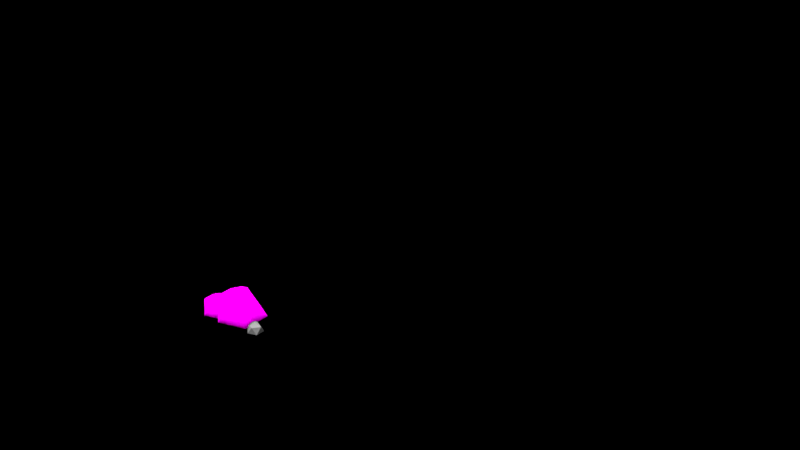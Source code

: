 # Source: Scene1.blend  (saved by Blender 2.76.0; exported with 4.5.12 LTS)
import bpy
from mathutils import Matrix  # noqa: F401  (used for matrix-valued properties, if any)

bpy.ops.wm.read_factory_settings(use_empty=True)
scene = bpy.context.scene
scene.name = 'Scene'

# ---- collections
col_collection_1 = bpy.data.collections.new('Collection 1'); scene.collection.children.link(col_collection_1)
col_collection_2 = bpy.data.collections.new('Collection 2'); scene.collection.children.link(col_collection_2)
col_collection_11 = bpy.data.collections.new('Collection 11'); scene.collection.children.link(col_collection_11)
col_collection_11.hide_render = True
col_collection_11.hide_viewport = True
col_collection_12 = bpy.data.collections.new('Collection 12'); scene.collection.children.link(col_collection_12)
col_gras_fusseliger = bpy.data.collections.new('gras-fusseliger')  # instanced only; not linked into the scene
col_grasfertig = bpy.data.collections.new('grasfertig')  # instanced only; not linked into the scene
col_group = bpy.data.collections.new('Group')  # instanced only; not linked into the scene
col_group_1 = bpy.data.collections.new('Group')  # instanced only; not linked into the scene
col_groupsky = bpy.data.collections.new('GroupSky')  # instanced only; not linked into the scene
col_group_2 = bpy.data.collections.new('Group')  # instanced only; not linked into the scene
col_group_3 = bpy.data.collections.new('Group')  # instanced only; not linked into the scene
col_group_4 = bpy.data.collections.new('Group')  # instanced only; not linked into the scene

# ---- images (referenced by path relative to the original .blend; pixels are not part of the script)
import os
ASSET_DIR = os.environ.get("B2B_ASSET_DIR", "")  # directory of the original .blend (textures are referenced by path, not embedded)
HERE = os.path.dirname(os.path.abspath(__file__))  # packed textures are extracted next to this script under _unpacked/

def load_image(name, relpath, width, height, colorspace="sRGB"):
    """Load a texture the original file referenced (path relative to the .blend, or extracted next to this script)."""
    p = next((c for c in (os.path.join(HERE, relpath), os.path.join(ASSET_DIR, relpath)) if relpath and os.path.exists(c)), "")
    if p:
        img = bpy.data.images.load(p, check_existing=True)
        img.name = name
    else:  # same state as the original file: an image datablock whose file is absent (Cycles renders it pink)
        img = bpy.data.images.new(name, width, height)
        img.source = "FILE"
        img.filepath = "//" + (relpath or name)
    img.colorspace_settings.name = colorspace
    return img
img_grass_4bf408e8008bd_jpg = load_image('grass_4bf408e8008bd.jpg', 'grass_4bf408e8008bd.jpg', 1024, 1024, 'sRGB')
img_stein_jpg = load_image('stein.jpg', 'stein.jpg', 1024, 1024, 'sRGB')

# ---- materials (node trees are filled in below, after node groups)
mat_material = bpy.data.materials.new('Material')
mat_material.alpha_threshold = 0.0
mat_material.roughness = 0.5
mat_material_001 = bpy.data.materials.new('Material.001')
mat_material_001.alpha_threshold = 0.0
mat_material_001.roughness = 0.5
mat_material_002 = bpy.data.materials.new('Material.002')
mat_material_002.alpha_threshold = 0.0
mat_material_002.roughness = 0.5
mat_stein_textur = bpy.data.materials.new('stein-textur')
mat_stein_textur.alpha_threshold = 0.0
mat_stein_textur.roughness = 0.5

# ---- material node trees
mat_material.use_nodes = True; mat_material.node_tree.nodes.clear()
_N = mat_material.node_tree.nodes; _L = mat_material.node_tree.links
n0 = _N.new('ShaderNodeOutputMaterial'); n0.name = 'Material Output'; n0.location = (300, 300)
n1 = _N.new('ShaderNodeBsdfDiffuse'); n1.name = 'Diffuse BSDF'; n1.location = (10, 300)
n1.inputs[0].default_value = (0.3284, 0.3343, 0.3041, 1.0)
_L.new(n1.outputs[0], n0.inputs[0])
n0.is_active_output = True
mat_material_001.use_nodes = True; mat_material_001.node_tree.nodes.clear()
_N = mat_material_001.node_tree.nodes; _L = mat_material_001.node_tree.links
n0 = _N.new('ShaderNodeOutputMaterial'); n0.name = 'Material Output'; n0.location = (300, 300)
n1 = _N.new('ShaderNodeBsdfDiffuse'); n1.name = 'Diffuse BSDF'; n1.location = (10, 300)
n2 = _N.new('ShaderNodeTexImage'); n2.name = 'Image Texture'; n2.location = (-180, 300)
n2.width = 140
n2.image = img_grass_4bf408e8008bd_jpg
_L.new(n1.outputs[0], n0.inputs[0])
_L.new(n2.outputs[0], n1.inputs[0])
n0.is_active_output = True
mat_material_002.use_nodes = True; mat_material_002.node_tree.nodes.clear()
_N = mat_material_002.node_tree.nodes; _L = mat_material_002.node_tree.links
n0 = _N.new('ShaderNodeOutputMaterial'); n0.name = 'Material Output'; n0.location = (300, 300)
n1 = _N.new('ShaderNodeBsdfDiffuse'); n1.name = 'Diffuse BSDF'; n1.location = (10, 300)
n1.inputs[0].default_value = (0.08714, 0.08714, 0.08714, 1.0)
_L.new(n1.outputs[0], n0.inputs[0])
n0.is_active_output = True
mat_stein_textur.use_nodes = True; mat_stein_textur.node_tree.nodes.clear()
_N = mat_stein_textur.node_tree.nodes; _L = mat_stein_textur.node_tree.links
n0 = _N.new('ShaderNodeOutputMaterial'); n0.name = 'Material Output'; n0.location = (300, 300)
n1 = _N.new('ShaderNodeTexImage'); n1.name = 'Image Texture'; n1.location = (-180, 300)
n1.width = 140
n1.image = img_stein_jpg
n2 = _N.new('ShaderNodeSubsurfaceScattering'); n2.name = 'Subsurface Scattering'; n2.location = (10, 300)
n2.inputs[1].default_value = 1.0
n2.inputs[2].default_value = (1.0, 1.0, 1.0)
_L.new(n2.outputs[0], n0.inputs[0])
_L.new(n1.outputs[0], n2.inputs[0])
n0.is_active_output = True

# ---- lights
light_sun = bpy.data.lights.new('Sun', 'SUN')
light_sun.transmission_factor = 0.0
light_sun.angle = 1.407
light_sun.energy = 20.8
light_sun.shadow_buffer_clip_start = 0.5
light_sun.shadow_soft_size = 0.848
light_sun.shadow_cascade_max_distance = 1000.0
light_sun.cycles.max_bounces = 986
light_sun.cycles.use_multiple_importance_sampling = False

# ---- meshes
me_cylinder_001 = bpy.data.meshes.new('Cylinder.001')
me_cylinder_001.from_pydata([(-7.692e-08, 1.696, -1.161), (4.688e-08, 0.348, -0.5828), (0.3309, 1.664, -1.161), (0.06788, 0.3413, -0.5828), (0.6491, 1.567, -1.161), (0.1332, 0.3215, -0.5828), (0.9424, 1.41, -1.161), (0.1933, 0.2893, -0.5828), (1.199, 1.199, -1.161), (0.246, 0.246, -0.5828), (1.41, 0.9424, -1.161), (0.2893, 0.1933, -0.5828), (1.567, 0.6491, -1.161), (0.3215, 0.1332, -0.5828), (1.664, 0.3309, -1.161), (0.3413, 0.06788, -0.5828), (1.696, -6.842e-08, -1.161), (0.348, 2.595e-07, -0.5828), (1.664, -0.3309, -1.161), (0.3413, -0.06788, -0.5828), (1.567, -0.6491, -1.161), (0.3215, -0.1332, -0.5828), (1.41, -0.9424, -1.161), (0.2893, -0.1933, -0.5828), (1.199, -1.199, -1.161), (0.246, -0.246, -0.5828), (0.9424, -1.41, -1.161), (0.1933, -0.2893, -0.5828), (0.6491, -1.567, -1.161), (0.1332, -0.3215, -0.5828), (0.3309, -1.664, -1.161), (0.06788, -0.3413, -0.5828), (-6.296e-07, -1.696, -1.161), (-6.65e-08, -0.348, -0.5828), (-0.3309, -1.664, -1.161), (-0.06788, -0.3413, -0.5828), (-0.6491, -1.567, -1.161), (-0.1332, -0.3215, -0.5828), (-0.9424, -1.41, -1.161), (-0.1933, -0.2893, -0.5828), (-1.199, -1.199, -1.161), (-0.246, -0.246, -0.5828), (-1.41, -0.9424, -1.161), (-0.2893, -0.1933, -0.5828), (-1.567, -0.6491, -1.161), (-0.3215, -0.1332, -0.5828), (-1.664, -0.3309, -1.161), (-0.3413, -0.06788, -0.5828), (-1.696, 1.441e-06, -1.161), (-0.348, 5.692e-07, -0.5828), (-1.664, 0.3309, -1.161), (-0.3413, 0.06788, -0.5828), (-1.567, 0.6491, -1.161), (-0.3215, 0.1332, -0.5828), (-1.41, 0.9424, -1.161), (-0.2893, 0.1933, -0.5828), (-1.199, 1.199, -1.161), (-0.246, 0.246, -0.5828), (-0.9424, 1.41, -1.161), (-0.1933, 0.2893, -0.5828), (-0.6491, 1.567, -1.161), (-0.1332, 0.3215, -0.5828), (-0.3309, 1.664, -1.161), (-0.06788, 0.3413, -0.5828), (6.236e-08, 0.2139, -0.4758), (0.04174, 0.2098, -0.4758), (0.08187, 0.1977, -0.4758), (0.1189, 0.1779, -0.4758), (0.1513, 0.1513, -0.4758), (0.1779, 0.1189, -0.4758), (0.1977, 0.08187, -0.4758), (0.2098, 0.04174, -0.4758), (0.2139, 2.944e-07, -0.4758), (0.2098, -0.04174, -0.4758), (0.1977, -0.08187, -0.4758), (0.1779, -0.1189, -0.4758), (0.1513, -0.1513, -0.4758), (0.1189, -0.1779, -0.4758), (0.08187, -0.1977, -0.4758), (0.04174, -0.2098, -0.4758), (-7.35e-09, -0.2139, -0.4758), (-0.04174, -0.2098, -0.4758), (-0.08187, -0.1977, -0.4758), (-0.1189, -0.1779, -0.4758), (-0.1513, -0.1513, -0.4758), (-0.1779, -0.1189, -0.4758), (-0.1977, -0.08187, -0.4758), (-0.2098, -0.04174, -0.4758), (-0.2139, 4.849e-07, -0.4758), (-0.2098, 0.04174, -0.4758), (-0.1977, 0.08187, -0.4758), (-0.1779, 0.1189, -0.4758), (-0.1513, 0.1513, -0.4758), (-0.1189, 0.1779, -0.4758), (-0.08187, 0.1977, -0.4758), (-0.04174, 0.2098, -0.4758), (-7.692e-08, 1.696, -1.343), (0.3309, 1.664, -1.343), (0.6491, 1.567, -1.343), (0.9424, 1.41, -1.343), (1.199, 1.199, -1.343), (1.41, 0.9424, -1.343), (1.567, 0.6491, -1.343), (1.664, 0.3309, -1.343), (1.696, -6.842e-08, -1.343), (1.664, -0.3309, -1.343), (1.567, -0.6491, -1.343), (1.41, -0.9424, -1.343), (1.199, -1.199, -1.343), (0.9424, -1.41, -1.343), (0.6491, -1.567, -1.343), (0.3309, -1.664, -1.343), (-6.296e-07, -1.696, -1.343), (-0.3309, -1.664, -1.343), (-0.6491, -1.567, -1.343), (-0.9424, -1.41, -1.343), (-1.199, -1.199, -1.343), (-1.41, -0.9424, -1.343), (-1.567, -0.6491, -1.343), (-1.664, -0.3309, -1.343), (-1.696, 1.441e-06, -1.343), (-1.664, 0.3309, -1.343), (-1.567, 0.6491, -1.343), (-1.41, 0.9424, -1.343), (-1.199, 1.199, -1.343), (-0.9424, 1.41, -1.343), (-0.6491, 1.567, -1.343), (-0.3309, 1.664, -1.343), (4.279e-08, 0.09786, -1.443), (0.01909, 0.09598, -1.443), (0.03745, 0.09041, -1.443), (0.05437, 0.08136, -1.443), (0.06919, 0.06919, -1.443), (0.08136, 0.05437, -1.443), (0.09041, 0.03745, -1.443), (0.09598, 0.01909, -1.443), (0.09786, 3.037e-07, -1.443), (0.09598, -0.01909, -1.443), (0.09041, -0.03745, -1.443), (0.08136, -0.05437, -1.443), (0.06919, -0.06919, -1.443), (0.05437, -0.08136, -1.443), (0.03745, -0.09041, -1.443), (0.01909, -0.09598, -1.443), (1.09e-08, -0.09786, -1.443), (-0.01909, -0.09598, -1.443), (-0.03745, -0.09041, -1.443), (-0.05437, -0.08136, -1.443), (-0.06919, -0.06919, -1.443), (-0.08136, -0.05437, -1.443), (-0.09041, -0.03745, -1.443), (-0.09598, -0.01909, -1.443), (-0.09786, 3.908e-07, -1.443), (-0.09598, 0.01909, -1.443), (-0.09041, 0.03745, -1.443), (-0.08136, 0.05437, -1.443), (-0.06919, 0.0692, -1.443), (-0.05437, 0.08136, -1.443), (-0.03745, 0.09041, -1.443), (-0.01909, 0.09598, -1.443)], [], [(0, 1, 3, 2), (2, 3, 5, 4), (4, 5, 7, 6), (6, 7, 9, 8), (8, 9, 11, 10), (10, 11, 13, 12), (12, 13, 15, 14), (14, 15, 17, 16), (16, 17, 19, 18), (18, 19, 21, 20), (20, 21, 23, 22), (22, 23, 25, 24), (24, 25, 27, 26), (26, 27, 29, 28), (28, 29, 31, 30), (30, 31, 33, 32), (32, 33, 35, 34), (34, 35, 37, 36), (36, 37, 39, 38), (38, 39, 41, 40), (40, 41, 43, 42), (42, 43, 45, 44), (44, 45, 47, 46), (46, 47, 49, 48), (48, 49, 51, 50), (50, 51, 53, 52), (52, 53, 55, 54), (54, 55, 57, 56), (56, 57, 59, 58), (58, 59, 61, 60), (21, 19, 73, 74), (62, 63, 1, 0), (60, 61, 63, 62), (65, 64, 95, 94, 93, 92, 91, 90, 89, 88, 87, 86, 85, 84, 83, 82, 81, 80, 79, 78, 77, 76, 75, 74, 73, 72, 71, 70, 69, 68, 67, 66), (39, 37, 82, 83), (57, 55, 91, 92), (13, 11, 69, 70), (31, 29, 78, 79), (49, 47, 87, 88), (5, 3, 65, 66), (23, 21, 74, 75), (41, 39, 83, 84), (59, 57, 92, 93), (15, 13, 70, 71), (33, 31, 79, 80), (51, 49, 88, 89), (7, 5, 66, 67), (25, 23, 75, 76), (43, 41, 84, 85), (61, 59, 93, 94), (17, 15, 71, 72), (35, 33, 80, 81), (53, 51, 89, 90), (9, 7, 67, 68), (27, 25, 76, 77), (45, 43, 85, 86), (63, 61, 94, 95), (19, 17, 72, 73), (37, 35, 81, 82), (55, 53, 90, 91), (11, 9, 68, 69), (29, 27, 77, 78), (47, 45, 86, 87), (3, 1, 64, 65), (1, 63, 95, 64), (54, 56, 124, 123), (10, 12, 102, 101), (28, 30, 111, 110), (46, 48, 120, 119), (2, 4, 98, 97), (20, 22, 107, 106), (38, 40, 116, 115), (56, 58, 125, 124), (12, 14, 103, 102), (30, 32, 112, 111), (48, 50, 121, 120), (4, 6, 99, 98), (22, 24, 108, 107), (40, 42, 117, 116), (58, 60, 126, 125), (14, 16, 104, 103), (32, 34, 113, 112), (50, 52, 122, 121), (6, 8, 100, 99), (24, 26, 109, 108), (42, 44, 118, 117), (60, 62, 127, 126), (16, 18, 105, 104), (34, 36, 114, 113), (52, 54, 123, 122), (8, 10, 101, 100), (26, 28, 110, 109), (44, 46, 119, 118), (0, 2, 97, 96), (62, 0, 96, 127), (18, 20, 106, 105), (36, 38, 115, 114), (112, 113, 145, 144), (99, 100, 132, 131), (126, 127, 159, 158), (113, 114, 146, 145), (100, 101, 133, 132), (127, 96, 128, 159), (114, 115, 147, 146), (101, 102, 134, 133), (115, 116, 148, 147), (102, 103, 135, 134), (116, 117, 149, 148), (103, 104, 136, 135), (117, 118, 150, 149), (104, 105, 137, 136), (118, 119, 151, 150), (105, 106, 138, 137), (119, 120, 152, 151), (106, 107, 139, 138), (120, 121, 153, 152), (107, 108, 140, 139), (121, 122, 154, 153), (108, 109, 141, 140), (122, 123, 155, 154), (109, 110, 142, 141), (96, 97, 129, 128), (123, 124, 156, 155), (110, 111, 143, 142), (97, 98, 130, 129), (124, 125, 157, 156), (111, 112, 144, 143), (98, 99, 131, 130), (125, 126, 158, 157)])
me_cylinder_001.polygons.foreach_set('use_smooth', [True] * 129)
_uv = me_cylinder_001.uv_layers.new(name='Explode fade')
_uv.uv.foreach_set('vector', [0.0, 0.0, 1.0, 0.0, 1.0, 1.0, 0.0, 1.0, 0.0, 0.0, 1.0, 0.0, 1.0, 1.0, 0.0, 1.0, 0.0, 0.0, 1.0, 0.0, 1.0, 1.0, 0.0, 1.0, 0.0, 0.0, 1.0, 0.0, 1.0, 1.0, 0.0, 1.0, 0.0, 0.0, 1.0, 0.0, 1.0, 1.0, 0.0, 1.0, 0.0, 0.0, 1.0, 0.0, 1.0, 1.0, 0.0, 1.0, 0.0, 0.0, 1.0, 0.0, 1.0, 1.0, 0.0, 1.0, 0.0, 0.0, 1.0, 0.0, 1.0, 1.0, 0.0, 1.0, 0.0, 0.0, 1.0, 0.0, 1.0, 1.0, 0.0, 1.0, 0.0, 0.0, 1.0, 0.0, 1.0, 1.0, 0.0, 1.0, 0.0, 0.0, 1.0, 0.0, 1.0, 1.0, 0.0, 1.0, 0.0, 0.0, 1.0, 0.0, 1.0, 1.0, 0.0, 1.0, 0.0, 0.0, 1.0, 0.0, 1.0, 1.0, 0.0, 1.0, 0.0, 0.0, 1.0, 0.0, 1.0, 1.0, 0.0, 1.0, 0.0, 0.0, 1.0, 0.0, 1.0, 1.0, 0.0, 1.0, 0.0, 0.0, 1.0, 0.0, 1.0, 1.0, 0.0, 1.0, 0.0, 0.0, 1.0, 0.0, 1.0, 1.0, 0.0, 1.0, 0.0, 0.0, 1.0, 0.0, 1.0, 1.0, 0.0, 1.0, 0.0, 0.0, 1.0, 0.0, 1.0, 1.0, 0.0, 1.0, 0.0, 0.0, 1.0, 0.0, 1.0, 1.0, 0.0, 1.0, 0.0, 0.0, 1.0, 0.0, 1.0, 1.0, 0.0, 1.0, 0.0, 0.0, 1.0, 0.0, 1.0, 1.0, 0.0, 1.0, 0.0, 0.0, 1.0, 0.0, 1.0, 1.0, 0.0, 1.0, 0.0, 0.0, 1.0, 0.0, 1.0, 1.0, 0.0, 1.0, 0.0, 0.0, 1.0, 0.0, 1.0, 1.0, 0.0, 1.0, 0.0, 0.0, 1.0, 0.0, 1.0, 1.0, 0.0, 1.0, 0.0, 0.0, 1.0, 0.0, 1.0, 1.0, 0.0, 1.0, 0.0, 0.0, 1.0, 0.0, 1.0, 1.0, 0.0, 1.0, 0.0, 0.0, 1.0, 0.0, 1.0, 1.0, 0.0, 1.0, 0.0, 0.0, 1.0, 0.0, 1.0, 1.0, 0.0, 1.0, 0.0, 0.0, 1.0, 0.0, 1.0, 1.0, 0.0, 1.0, 0.0, 0.0, 1.0, 0.0, 1.0, 1.0, 0.0, 1.0, 0.0, 0.0, 1.0, 0.0, 1.0, 1.0, 0.0, 1.0, 0.5, 1.0, 0.5975, 0.9904, 0.6913, 0.9619, 0.7778, 0.9157, 0.8536, 0.8536, 0.9157, 0.7778, 0.9619, 0.6913, 0.9904, 0.5975, 1.0, 0.5, 0.9904, 0.4025, 0.9619, 0.3087, 0.9157, 0.2222, 0.8536, 0.1464, 0.7778, 0.08427, 0.6913, 0.03806, 0.5975, 0.009607, 0.5, 0.0, 0.4025, 0.009607, 0.3087, 0.03806, 0.2222, 0.08427, 0.1464, 0.1464, 0.08426, 0.2222, 0.03806, 0.3087, 0.009607, 0.4025, 0.0, 0.5, 0.009607, 0.5975, 0.03806, 0.6913, 0.08427, 0.7778, 0.1464, 0.8536, 0.2222, 0.9157, 0.3087, 0.9619, 0.4025, 0.9904, 0.0, 0.0, 1.0, 0.0, 1.0, 1.0, 0.0, 1.0, 0.0, 0.0, 1.0, 0.0, 1.0, 1.0, 0.0, 1.0, 0.0, 0.0, 1.0, 0.0, 1.0, 1.0, 0.0, 1.0, 0.0, 0.0, 1.0, 0.0, 1.0, 1.0, 0.0, 1.0, 0.0, 0.0, 1.0, 0.0, 1.0, 1.0, 0.0, 1.0, 0.0, 0.0, 1.0, 0.0, 1.0, 1.0, 0.0, 1.0, 0.0, 0.0, 1.0, 0.0, 1.0, 1.0, 0.0, 1.0, 0.0, 0.0, 1.0, 0.0, 1.0, 1.0, 0.0, 1.0, 0.0, 0.0, 1.0, 0.0, 1.0, 1.0, 0.0, 1.0, 0.0, 0.0, 1.0, 0.0, 1.0, 1.0, 0.0, 1.0, 0.0, 0.0, 1.0, 0.0, 1.0, 1.0, 0.0, 1.0, 0.0, 0.0, 1.0, 0.0, 1.0, 1.0, 0.0, 1.0, 0.0, 0.0, 1.0, 0.0, 1.0, 1.0, 0.0, 1.0, 0.0, 0.0, 1.0, 0.0, 1.0, 1.0, 0.0, 1.0, 0.0, 0.0, 1.0, 0.0, 1.0, 1.0, 0.0, 1.0, 0.0, 0.0, 1.0, 0.0, 1.0, 1.0, 0.0, 1.0, 0.0, 0.0, 1.0, 0.0, 1.0, 1.0, 0.0, 1.0, 0.0, 0.0, 1.0, 0.0, 1.0, 1.0, 0.0, 1.0, 0.0, 0.0, 1.0, 0.0, 1.0, 1.0, 0.0, 1.0, 0.0, 0.0, 1.0, 0.0, 1.0, 1.0, 0.0, 1.0, 0.0, 0.0, 1.0, 0.0, 1.0, 1.0, 0.0, 1.0, 0.0, 0.0, 1.0, 0.0, 1.0, 1.0, 0.0, 1.0, 0.0, 0.0, 1.0, 0.0, 1.0, 1.0, 0.0, 1.0, 0.0, 0.0, 1.0, 0.0, 1.0, 1.0, 0.0, 1.0, 0.0, 0.0, 1.0, 0.0, 1.0, 1.0, 0.0, 1.0, 0.0, 0.0, 1.0, 0.0, 1.0, 1.0, 0.0, 1.0, 0.0, 0.0, 1.0, 0.0, 1.0, 1.0, 0.0, 1.0, 0.0, 0.0, 1.0, 0.0, 1.0, 1.0, 0.0, 1.0, 0.0, 0.0, 1.0, 0.0, 1.0, 1.0, 0.0, 1.0, 0.0, 0.0, 1.0, 0.0, 1.0, 1.0, 0.0, 1.0, 0.0, 0.0, 1.0, 0.0, 1.0, 1.0, 0.0, 1.0, 0.0, 0.0, 1.0, 0.0, 1.0, 1.0, 0.0, 1.0, 0.0, 0.0, 1.0, 0.0, 1.0, 1.0, 0.0, 1.0, 0.0, 0.0, 1.0, 0.0, 1.0, 1.0, 0.0, 1.0, 0.0, 0.0, 1.0, 0.0, 1.0, 1.0, 0.0, 1.0, 0.0, 0.0, 1.0, 0.0, 1.0, 1.0, 0.0, 1.0, 0.0, 0.0, 1.0, 0.0, 1.0, 1.0, 0.0, 1.0, 0.0, 0.0, 1.0, 0.0, 1.0, 1.0, 0.0, 1.0, 0.0, 0.0, 1.0, 0.0, 1.0, 1.0, 0.0, 1.0, 0.0, 0.0, 1.0, 0.0, 1.0, 1.0, 0.0, 1.0, 0.0, 0.0, 1.0, 0.0, 1.0, 1.0, 0.0, 1.0, 0.0, 0.0, 1.0, 0.0, 1.0, 1.0, 0.0, 1.0, 0.0, 0.0, 1.0, 0.0, 1.0, 1.0, 0.0, 1.0, 0.0, 0.0, 1.0, 0.0, 1.0, 1.0, 0.0, 1.0, 0.0, 0.0, 1.0, 0.0, 1.0, 1.0, 0.0, 1.0, 0.0, 0.0, 1.0, 0.0, 1.0, 1.0, 0.0, 1.0, 0.0, 0.0, 1.0, 0.0, 1.0, 1.0, 0.0, 1.0, 0.0, 0.0, 1.0, 0.0, 1.0, 1.0, 0.0, 1.0, 0.0, 0.0, 1.0, 0.0, 1.0, 1.0, 0.0, 1.0, 0.0, 0.0, 1.0, 0.0, 1.0, 1.0, 0.0, 1.0, 0.0, 0.0, 1.0, 0.0, 1.0, 1.0, 0.0, 1.0, 0.0, 0.0, 1.0, 0.0, 1.0, 1.0, 0.0, 1.0, 0.0, 0.0, 1.0, 0.0, 1.0, 1.0, 0.0, 1.0, 0.0, 0.0, 1.0, 0.0, 1.0, 1.0, 0.0, 1.0, 0.0, 0.0, 1.0, 0.0, 1.0, 1.0, 0.0, 1.0, 0.0, 0.0, 1.0, 0.0, 1.0, 1.0, 0.0, 1.0, 0.0, 0.0, 1.0, 0.0, 1.0, 1.0, 0.0, 1.0, 0.0, 0.0, 1.0, 0.0, 1.0, 1.0, 0.0, 1.0, 0.0, 0.0, 1.0, 0.0, 1.0, 1.0, 0.0, 1.0, 0.0, 0.0, 1.0, 0.0, 1.0, 1.0, 0.0, 1.0, 0.0, 0.0, 1.0, 0.0, 1.0, 1.0, 0.0, 1.0, 0.0, 0.0, 1.0, 0.0, 1.0, 1.0, 0.0, 1.0, 0.0, 0.0, 1.0, 0.0, 1.0, 1.0, 0.0, 1.0, 0.0, 0.0, 1.0, 0.0, 1.0, 1.0, 0.0, 1.0, 0.0, 0.0, 1.0, 0.0, 1.0, 1.0, 0.0, 1.0, 0.0, 0.0, 1.0, 0.0, 1.0, 1.0, 0.0, 1.0, 0.0, 0.0, 1.0, 0.0, 1.0, 1.0, 0.0, 1.0, 0.0, 0.0, 1.0, 0.0, 1.0, 1.0, 0.0, 1.0, 0.0, 0.0, 1.0, 0.0, 1.0, 1.0, 0.0, 1.0, 0.0, 0.0, 1.0, 0.0, 1.0, 1.0, 0.0, 1.0, 0.0, 0.0, 1.0, 0.0, 1.0, 1.0, 0.0, 1.0, 0.0, 0.0, 1.0, 0.0, 1.0, 1.0, 0.0, 1.0, 0.0, 0.0, 1.0, 0.0, 1.0, 1.0, 0.0, 1.0, 0.0, 0.0, 1.0, 0.0, 1.0, 1.0, 0.0, 1.0, 0.0, 0.0, 1.0, 0.0, 1.0, 1.0, 0.0, 1.0, 0.0, 0.0, 1.0, 0.0, 1.0, 1.0, 0.0, 1.0, 0.0, 0.0, 1.0, 0.0, 1.0, 1.0, 0.0, 1.0, 0.0, 0.0, 1.0, 0.0, 1.0, 1.0, 0.0, 1.0, 0.0, 0.0, 1.0, 0.0, 1.0, 1.0, 0.0, 1.0, 0.0, 0.0, 1.0, 0.0, 1.0, 1.0, 0.0, 1.0, 0.0, 0.0, 1.0, 0.0, 1.0, 1.0, 0.0, 1.0, 0.0, 0.0, 1.0, 0.0, 1.0, 1.0, 0.0, 1.0, 0.0, 0.0, 1.0, 0.0, 1.0, 1.0, 0.0, 1.0, 0.0, 0.0, 1.0, 0.0, 1.0, 1.0, 0.0, 1.0, 0.0, 0.0, 1.0, 0.0, 1.0, 1.0, 0.0, 1.0, 0.0, 0.0, 1.0, 0.0, 1.0, 1.0, 0.0, 1.0, 0.0, 0.0, 1.0, 0.0, 1.0, 1.0, 0.0, 1.0, 0.0, 0.0, 1.0, 0.0, 1.0, 1.0, 0.0, 1.0, 0.0, 0.0, 1.0, 0.0, 1.0, 1.0, 0.0, 1.0, 0.0, 0.0, 1.0, 0.0, 1.0, 1.0, 0.0, 1.0, 0.0, 0.0, 1.0, 0.0, 1.0, 1.0, 0.0, 1.0, 0.0, 0.0, 1.0, 0.0, 1.0, 1.0, 0.0, 1.0, 0.0, 0.0, 1.0, 0.0, 1.0, 1.0, 0.0, 1.0, 0.0, 0.0, 1.0, 0.0, 1.0, 1.0, 0.0, 1.0, 0.0, 0.0, 1.0, 0.0, 1.0, 1.0, 0.0, 1.0])
me_cylinder_001.materials.append(mat_material)
me_cylinder_001.use_remesh_preserve_volume = False
me_cylinder_001.use_remesh_preserve_attributes = False
me_cylinder_001.use_mirror_vertex_groups = False
me_cylinder_001.update()
me_cylinder = bpy.data.meshes.new('Cylinder')
me_cylinder.from_pydata([(0.0, 1.0, -1.0), (-4.775e-09, 1.058, 0.7043), (0.1951, 0.9808, -1.0), (0.2065, 1.038, 0.7043), (0.3827, 0.9239, -1.0), (0.405, 0.9779, 0.7043), (0.5556, 0.8315, -1.0), (0.588, 0.8801, 0.7043), (0.7071, 0.7071, -1.0), (0.7484, 0.7484, 0.7043), (0.8315, 0.5556, -1.0), (0.8801, 0.588, 0.7043), (0.9239, 0.3827, -1.0), (0.9779, 0.405, 0.7043), (0.9808, 0.1951, -1.0), (1.038, 0.2065, 0.7043), (1.0, 7.55e-08, -1.0), (1.058, 6.3e-08, 0.7043), (0.9808, -0.1951, -1.0), (1.038, -0.2065, 0.7043), (0.9239, -0.3827, -1.0), (0.9779, -0.405, 0.7043), (0.8315, -0.5556, -1.0), (0.8801, -0.588, 0.7043), (0.7071, -0.7071, -1.0), (0.7484, -0.7484, 0.7043), (0.5556, -0.8315, -1.0), (0.588, -0.8801, 0.7043), (0.3827, -0.9239, -1.0), (0.405, -0.9779, 0.7043), (0.1951, -0.9808, -1.0), (0.2065, -1.038, 0.7043), (-3.258e-07, -1.0, -1.0), (-3.497e-07, -1.058, 0.7043), (-0.1951, -0.9808, -1.0), (-0.2065, -1.038, 0.7043), (-0.3827, -0.9239, -1.0), (-0.405, -0.9779, 0.7043), (-0.5556, -0.8315, -1.0), (-0.588, -0.8801, 0.7043), (-0.7071, -0.7071, -1.0), (-0.7484, -0.7484, 0.7043), (-0.8315, -0.5556, -1.0), (-0.8801, -0.588, 0.7043), (-0.9239, -0.3827, -1.0), (-0.9779, -0.405, 0.7043), (-0.9808, -0.1951, -1.0), (-1.038, -0.2065, 0.7043), (-1.0, 9.656e-07, -1.0), (-1.058, 1.005e-06, 0.7043), (-0.9808, 0.1951, -1.0), (-1.038, 0.2065, 0.7043), (-0.9239, 0.3827, -1.0), (-0.9779, 0.405, 0.7043), (-0.8315, 0.5556, -1.0), (-0.8801, 0.588, 0.7043), (-0.7071, 0.7071, -1.0), (-0.7484, 0.7484, 0.7043), (-0.5556, 0.8315, -1.0), (-0.588, 0.8801, 0.7043), (-0.3827, 0.9239, -1.0), (-0.405, 0.9779, 0.7043), (-0.1951, 0.9808, -1.0), (-0.2065, 1.038, 0.7043), (2.509e-09, 0.973, 0.7112), (0.1898, 0.9543, 0.7112), (0.3723, 0.8989, 0.7112), (0.5406, 0.809, 0.7112), (0.688, 0.688, 0.7112), (0.809, 0.5406, 0.7112), (0.8989, 0.3723, 0.7112), (0.9543, 0.1898, 0.7112), (0.973, 7.996e-08, 0.7112), (0.9543, -0.1898, 0.7112), (0.8989, -0.3723, 0.7112), (0.809, -0.5406, 0.7112), (0.688, -0.688, 0.7112), (0.5406, -0.809, 0.7112), (0.3723, -0.8989, 0.7112), (0.1898, -0.9543, 0.7112), (-3.145e-07, -0.973, 0.7112), (-0.1898, -0.9543, 0.7112), (-0.3723, -0.8989, 0.7112), (-0.5406, -0.809, 0.7112), (-0.688, -0.688, 0.7112), (-0.809, -0.5406, 0.7112), (-0.8989, -0.3723, 0.7112), (-0.9543, -0.1898, 0.7112), (-0.973, 9.46e-07, 0.7112), (-0.9543, 0.1898, 0.7112), (-0.8989, 0.3723, 0.7112), (-0.809, 0.5406, 0.7112), (-0.688, 0.688, 0.7112), (-0.5406, 0.809, 0.7112), (-0.3723, 0.8989, 0.7112), (-0.1898, 0.9543, 0.7112)], [], [(0, 1, 3, 2), (2, 3, 5, 4), (4, 5, 7, 6), (6, 7, 9, 8), (8, 9, 11, 10), (10, 11, 13, 12), (12, 13, 15, 14), (14, 15, 17, 16), (16, 17, 19, 18), (18, 19, 21, 20), (20, 21, 23, 22), (22, 23, 25, 24), (24, 25, 27, 26), (26, 27, 29, 28), (28, 29, 31, 30), (30, 31, 33, 32), (32, 33, 35, 34), (34, 35, 37, 36), (36, 37, 39, 38), (38, 39, 41, 40), (40, 41, 43, 42), (42, 43, 45, 44), (44, 45, 47, 46), (46, 47, 49, 48), (48, 49, 51, 50), (50, 51, 53, 52), (52, 53, 55, 54), (54, 55, 57, 56), (56, 57, 59, 58), (58, 59, 61, 60), (62, 63, 1, 0), (60, 61, 63, 62), (0, 2, 4, 6, 8, 10, 12, 14, 16, 18, 20, 22, 24, 26, 28, 30, 32, 34, 36, 38, 40, 42, 44, 46, 48, 50, 52, 54, 56, 58, 60, 62), (15, 13, 70, 71), (33, 31, 79, 80), (51, 49, 88, 89), (7, 5, 66, 67), (25, 23, 75, 76), (43, 41, 84, 85), (61, 59, 93, 94), (17, 15, 71, 72), (35, 33, 80, 81), (53, 51, 89, 90), (9, 7, 67, 68), (27, 25, 76, 77), (45, 43, 85, 86), (63, 61, 94, 95), (19, 17, 72, 73), (37, 35, 81, 82), (55, 53, 90, 91), (11, 9, 68, 69), (29, 27, 77, 78), (47, 45, 86, 87), (3, 1, 64, 65), (1, 63, 95, 64), (21, 19, 73, 74), (39, 37, 82, 83), (57, 55, 91, 92), (13, 11, 69, 70), (31, 29, 78, 79), (49, 47, 87, 88), (5, 3, 65, 66), (23, 21, 74, 75), (41, 39, 83, 84), (59, 57, 92, 93)])
me_cylinder.polygons.foreach_set('use_smooth', [True] * 65)
_uv = me_cylinder.uv_layers.new(name='Explode fade')
_uv.uv.foreach_set('vector', [0.0, 0.0, 1.0, 0.0, 1.0, 1.0, 0.0, 1.0, 0.0, 0.0, 1.0, 0.0, 1.0, 1.0, 0.0, 1.0, 0.0, 0.0, 1.0, 0.0, 1.0, 1.0, 0.0, 1.0, 0.0, 0.0, 1.0, 0.0, 1.0, 1.0, 0.0, 1.0, 0.0, 0.0, 1.0, 0.0, 1.0, 1.0, 0.0, 1.0, 0.0, 0.0, 1.0, 0.0, 1.0, 1.0, 0.0, 1.0, 0.0, 0.0, 1.0, 0.0, 1.0, 1.0, 0.0, 1.0, 0.0, 0.0, 1.0, 0.0, 1.0, 1.0, 0.0, 1.0, 0.0, 0.0, 1.0, 0.0, 1.0, 1.0, 0.0, 1.0, 0.0, 0.0, 1.0, 0.0, 1.0, 1.0, 0.0, 1.0, 0.0, 0.0, 1.0, 0.0, 1.0, 1.0, 0.0, 1.0, 0.0, 0.0, 1.0, 0.0, 1.0, 1.0, 0.0, 1.0, 0.0, 0.0, 1.0, 0.0, 1.0, 1.0, 0.0, 1.0, 0.0, 0.0, 1.0, 0.0, 1.0, 1.0, 0.0, 1.0, 0.0, 0.0, 1.0, 0.0, 1.0, 1.0, 0.0, 1.0, 0.0, 0.0, 1.0, 0.0, 1.0, 1.0, 0.0, 1.0, 0.0, 0.0, 1.0, 0.0, 1.0, 1.0, 0.0, 1.0, 0.0, 0.0, 1.0, 0.0, 1.0, 1.0, 0.0, 1.0, 0.0, 0.0, 1.0, 0.0, 1.0, 1.0, 0.0, 1.0, 0.0, 0.0, 1.0, 0.0, 1.0, 1.0, 0.0, 1.0, 0.0, 0.0, 1.0, 0.0, 1.0, 1.0, 0.0, 1.0, 0.0, 0.0, 1.0, 0.0, 1.0, 1.0, 0.0, 1.0, 0.0, 0.0, 1.0, 0.0, 1.0, 1.0, 0.0, 1.0, 0.0, 0.0, 1.0, 0.0, 1.0, 1.0, 0.0, 1.0, 0.0, 0.0, 1.0, 0.0, 1.0, 1.0, 0.0, 1.0, 0.0, 0.0, 1.0, 0.0, 1.0, 1.0, 0.0, 1.0, 0.0, 0.0, 1.0, 0.0, 1.0, 1.0, 0.0, 1.0, 0.0, 0.0, 1.0, 0.0, 1.0, 1.0, 0.0, 1.0, 0.0, 0.0, 1.0, 0.0, 1.0, 1.0, 0.0, 1.0, 0.0, 0.0, 1.0, 0.0, 1.0, 1.0, 0.0, 1.0, 0.0, 0.0, 1.0, 0.0, 1.0, 1.0, 0.0, 1.0, 0.0, 0.0, 1.0, 0.0, 1.0, 1.0, 0.0, 1.0, 0.5, 1.0, 0.5975, 0.9904, 0.6913, 0.9619, 0.7778, 0.9157, 0.8536, 0.8536, 0.9157, 0.7778, 0.9619, 0.6913, 0.9904, 0.5975, 1.0, 0.5, 0.9904, 0.4025, 0.9619, 0.3087, 0.9157, 0.2222, 0.8536, 0.1464, 0.7778, 0.08427, 0.6913, 0.03806, 0.5975, 0.009607, 0.5, 0.0, 0.4025, 0.009607, 0.3087, 0.03806, 0.2222, 0.08427, 0.1464, 0.1464, 0.08426, 0.2222, 0.03806, 0.3087, 0.009607, 0.4025, 0.0, 0.5, 0.009607, 0.5975, 0.03806, 0.6913, 0.08427, 0.7778, 0.1464, 0.8536, 0.2222, 0.9157, 0.3087, 0.9619, 0.4025, 0.9904, 0.0, 0.0, 1.0, 0.0, 1.0, 1.0, 0.0, 1.0, 0.0, 0.0, 1.0, 0.0, 1.0, 1.0, 0.0, 1.0, 0.0, 0.0, 1.0, 0.0, 1.0, 1.0, 0.0, 1.0, 0.0, 0.0, 1.0, 0.0, 1.0, 1.0, 0.0, 1.0, 0.0, 0.0, 1.0, 0.0, 1.0, 1.0, 0.0, 1.0, 0.0, 0.0, 1.0, 0.0, 1.0, 1.0, 0.0, 1.0, 0.0, 0.0, 1.0, 0.0, 1.0, 1.0, 0.0, 1.0, 0.0, 0.0, 1.0, 0.0, 1.0, 1.0, 0.0, 1.0, 0.0, 0.0, 1.0, 0.0, 1.0, 1.0, 0.0, 1.0, 0.0, 0.0, 1.0, 0.0, 1.0, 1.0, 0.0, 1.0, 0.0, 0.0, 1.0, 0.0, 1.0, 1.0, 0.0, 1.0, 0.0, 0.0, 1.0, 0.0, 1.0, 1.0, 0.0, 1.0, 0.0, 0.0, 1.0, 0.0, 1.0, 1.0, 0.0, 1.0, 0.0, 0.0, 1.0, 0.0, 1.0, 1.0, 0.0, 1.0, 0.0, 0.0, 1.0, 0.0, 1.0, 1.0, 0.0, 1.0, 0.0, 0.0, 1.0, 0.0, 1.0, 1.0, 0.0, 1.0, 0.0, 0.0, 1.0, 0.0, 1.0, 1.0, 0.0, 1.0, 0.0, 0.0, 1.0, 0.0, 1.0, 1.0, 0.0, 1.0, 0.0, 0.0, 1.0, 0.0, 1.0, 1.0, 0.0, 1.0, 0.0, 0.0, 1.0, 0.0, 1.0, 1.0, 0.0, 1.0, 0.0, 0.0, 1.0, 0.0, 1.0, 1.0, 0.0, 1.0, 0.0, 0.0, 1.0, 0.0, 1.0, 1.0, 0.0, 1.0, 0.0, 0.0, 1.0, 0.0, 1.0, 1.0, 0.0, 1.0, 0.0, 0.0, 1.0, 0.0, 1.0, 1.0, 0.0, 1.0, 0.0, 0.0, 1.0, 0.0, 1.0, 1.0, 0.0, 1.0, 0.0, 0.0, 1.0, 0.0, 1.0, 1.0, 0.0, 1.0, 0.0, 0.0, 1.0, 0.0, 1.0, 1.0, 0.0, 1.0, 0.0, 0.0, 1.0, 0.0, 1.0, 1.0, 0.0, 1.0, 0.0, 0.0, 1.0, 0.0, 1.0, 1.0, 0.0, 1.0, 0.0, 0.0, 1.0, 0.0, 1.0, 1.0, 0.0, 1.0, 0.0, 0.0, 1.0, 0.0, 1.0, 1.0, 0.0, 1.0, 0.0, 0.0, 1.0, 0.0, 1.0, 1.0, 0.0, 1.0])
me_cylinder.materials.append(mat_material)
me_cylinder.use_remesh_preserve_volume = False
me_cylinder.use_remesh_preserve_attributes = False
me_cylinder.use_mirror_vertex_groups = False
me_cylinder.update()
me_plane_004 = bpy.data.meshes.new('Plane.004')
me_plane_004.from_pydata([(-0.1433, -0.04386, 7.51e-09), (0.1433, -0.04386, 7.51e-09), (-0.03529, 3.671, 2.664e-07), (0.03529, 3.671, 2.664e-07), (-0.0006699, 2.433, -0.4213), (-0.2417, 1.195, -0.2399), (0.04498, 1.195, -0.2399), (0.2629, 2.433, -0.4213), (-0.4745, -0.04386, -0.8853), (-0.3922, -0.04386, -0.6108), (-0.4435, 3.671, -0.7818), (-0.4232, 3.671, -0.7142), (-0.03, 2.433, -0.8697), (-0.2729, 1.195, -1.048), (-0.1906, 1.195, -0.7739), (0.04572, 2.433, -0.6172), (0.9014, -0.05103, -0.8563), (0.6524, -0.05103, -0.9982), (0.8075, 3.664, -0.9098), (0.7462, 3.664, -0.9447), (0.5689, 2.426, -0.5609), (0.8681, 1.187, -0.5991), (0.619, 1.187, -0.741), (0.3398, 2.426, -0.6914), (-1.204, -0.04386, 7.51e-09), (-0.9176, -0.04386, 7.51e-09), (-1.096, 3.671, 0.3195), (-1.026, 3.671, 0.3195), (-1.062, 2.433, 0.1784), (-1.303, 1.195, -0.2399), (-1.016, 1.195, -0.2399), (-0.798, 2.433, 0.1784), (-1.535, -0.04386, -0.8853), (-1.453, -0.04386, -0.6108), (-1.504, 3.671, -0.7818), (-1.484, 3.671, -0.7142), (-1.091, 2.433, -0.8697), (-1.334, 1.195, -1.048), (-1.251, 1.195, -0.7739), (-1.015, 2.433, -0.6172), (-0.1595, -0.05103, -0.8563), (-0.4086, -0.05103, -0.9982), (-0.2534, 3.664, -0.9098), (-0.3147, 3.664, -0.9447), (-0.492, 2.426, -0.5609), (-0.1929, 1.187, -0.5991), (-0.4419, 1.187, -0.741), (-0.7211, 2.426, -0.6914)], [], [(4, 7, 3, 2), (0, 1, 6, 5), (5, 6, 7, 4), (12, 15, 11, 10), (8, 9, 14, 13), (13, 14, 15, 12), (20, 23, 19, 18), (16, 17, 22, 21), (21, 22, 23, 20), (28, 31, 27, 26), (24, 25, 30, 29), (29, 30, 31, 28), (36, 39, 35, 34), (32, 33, 38, 37), (37, 38, 39, 36), (44, 47, 43, 42), (40, 41, 46, 45), (45, 46, 47, 44)])
_uv = me_plane_004.uv_layers.new(name='UVMap')
_uv.uv.foreach_set('vector', [0.445, 0.5499, 0.5156, 0.5498, 0.4852, 0.8965, 0.4713, 0.8966, 0.4482, 0.07723, 0.4945, 0.09703, 0.5025, 0.3163, 0.4382, 0.3165, 0.4382, 0.3165, 0.5025, 0.3163, 0.5156, 0.5498, 0.445, 0.5499, 0.445, 0.5499, 0.5156, 0.5498, 0.4852, 0.8965, 0.4713, 0.8966, 0.4482, 0.07723, 0.4945, 0.09703, 0.5025, 0.3163, 0.4382, 0.3165, 0.4382, 0.3165, 0.5025, 0.3163, 0.5156, 0.5498, 0.445, 0.5499, 0.445, 0.5499, 0.5156, 0.5498, 0.4852, 0.8965, 0.4713, 0.8966, 0.4482, 0.07723, 0.4945, 0.09703, 0.5025, 0.3163, 0.4382, 0.3165, 0.4382, 0.3165, 0.5025, 0.3163, 0.5156, 0.5498, 0.445, 0.5499, 0.445, 0.5499, 0.5156, 0.5498, 0.4852, 0.8965, 0.4713, 0.8966, 0.4482, 0.07723, 0.4945, 0.09703, 0.5025, 0.3163, 0.4382, 0.3165, 0.4382, 0.3165, 0.5025, 0.3163, 0.5156, 0.5498, 0.445, 0.5499, 0.445, 0.5499, 0.5156, 0.5498, 0.4852, 0.8965, 0.4713, 0.8966, 0.4482, 0.07723, 0.4945, 0.09703, 0.5025, 0.3163, 0.4382, 0.3165, 0.4382, 0.3165, 0.5025, 0.3163, 0.5156, 0.5498, 0.445, 0.5499, 0.445, 0.5499, 0.5156, 0.5498, 0.4852, 0.8965, 0.4713, 0.8966, 0.4482, 0.07723, 0.4945, 0.09703, 0.5025, 0.3163, 0.4382, 0.3165, 0.4382, 0.3165, 0.5025, 0.3163, 0.5156, 0.5498, 0.445, 0.5499])
me_plane_004.materials.append(mat_material_001)
me_plane_004.use_remesh_preserve_volume = False
me_plane_004.use_remesh_preserve_attributes = False
me_plane_004.use_mirror_vertex_groups = False
me_plane_004.update()
me_icosphere_003 = bpy.data.meshes.new('Icosphere.003')
me_icosphere_003.from_pydata([(0.0346, -0.001357, -0.6319), (0.7236, -0.5257, -0.4472), (-0.2764, -0.8506, -0.4472), (-0.8944, 0.0, -0.4472), (-0.2764, 0.8506, -0.4472), (0.7236, 0.5257, -0.4472), (0.1851, -0.6642, 0.263), (-0.7382, -0.3767, 0.2301), (-0.7366, 0.2109, 0.2445), (-0.3097, 0.6006, 0.2736), (0.8434, 0.04513, 0.3083), (-0.1108, 0.1599, 0.5791)], [], [(0, 1, 2), (1, 0, 5), (0, 2, 3), (0, 3, 4), (0, 4, 5), (1, 5, 10), (2, 1, 6), (3, 2, 7), (4, 3, 8), (5, 4, 9), (1, 10, 6), (2, 6, 7), (3, 7, 8), (4, 8, 9), (5, 9, 10), (6, 10, 11), (7, 6, 11), (8, 7, 11), (9, 8, 11), (10, 9, 11)])
me_icosphere_003.materials.append(mat_material_002)
me_icosphere_003.use_remesh_preserve_volume = False
me_icosphere_003.use_remesh_preserve_attributes = False
me_icosphere_003.use_mirror_vertex_groups = False
me_icosphere_003.update()
me_icosphere_001 = bpy.data.meshes.new('Icosphere.001')
me_icosphere_001.from_pydata([(0.0346, -0.001357, -0.6319), (0.7236, -0.5257, -0.4472), (-0.2764, -0.8506, -0.4472), (-0.8944, 0.0, -0.4472), (-0.2764, 0.8506, -0.4472), (0.7236, 0.5257, -0.4472), (0.1851, -0.6642, 0.263), (-0.7382, -0.3767, 0.2301), (-0.7366, 0.2109, 0.2445), (-0.3097, 0.6006, 0.2736), (0.8434, 0.04513, 0.3083), (-0.1108, 0.1599, 0.5791)], [], [(0, 1, 2), (1, 0, 5), (0, 2, 3), (0, 3, 4), (0, 4, 5), (1, 5, 10), (2, 1, 6), (3, 2, 7), (4, 3, 8), (5, 4, 9), (1, 10, 6), (2, 6, 7), (3, 7, 8), (4, 8, 9), (5, 9, 10), (6, 10, 11), (7, 6, 11), (8, 7, 11), (9, 8, 11), (10, 9, 11)])
_uv = me_icosphere_001.uv_layers.new(name='UVMap')
_uv.uv.foreach_set('vector', [0.1458, 0.3168, 0.008194, 0.1912, 0.06405, 0.05353, 0.1458, 0.3168, 0.008194, 0.1912, 0.06405, 0.05353, 0.1458, 0.3168, 0.008194, 0.1912, 0.06405, 0.05353, 0.1458, 0.3168, 0.008194, 0.1912, 0.06405, 0.05353, 0.1458, 0.3168, 0.008194, 0.1912, 0.06405, 0.05353, 0.1458, 0.3168, 0.008194, 0.1912, 0.06405, 0.05353, 0.1458, 0.3168, 0.008194, 0.1912, 0.06405, 0.05353, 0.1458, 0.3168, 0.008194, 0.1912, 0.06405, 0.05353, 0.1458, 0.3168, 0.008194, 0.1912, 0.06405, 0.05353, 0.1458, 0.3168, 0.008194, 0.1912, 0.06405, 0.05353, 0.1458, 0.3168, 0.008194, 0.1912, 0.06405, 0.05353, 0.1458, 0.3168, 0.008194, 0.1912, 0.06405, 0.05353, 0.1458, 0.3168, 0.008194, 0.1912, 0.06405, 0.05353, 0.1458, 0.3168, 0.008194, 0.1912, 0.06405, 0.05353, 0.1458, 0.3168, 0.008194, 0.1912, 0.06405, 0.05353, 0.1458, 0.3168, 0.008194, 0.1912, 0.06405, 0.05353, 0.1458, 0.3168, 0.008194, 0.1912, 0.06405, 0.05353, 0.1458, 0.3168, 0.008194, 0.1912, 0.06405, 0.05353, 0.1458, 0.3168, 0.008194, 0.1912, 0.06405, 0.05353, 0.1458, 0.3168, 0.008194, 0.1912, 0.06405, 0.05353])
me_icosphere_001.materials.append(mat_stein_textur)
me_icosphere_001.use_remesh_preserve_volume = False
me_icosphere_001.use_remesh_preserve_attributes = False
me_icosphere_001.use_mirror_vertex_groups = False
me_icosphere_001.update()
me_icosphere = bpy.data.meshes.new('Icosphere')
me_icosphere.from_pydata([(0.0346, -0.001357, -0.6319), (0.7236, -0.5257, -0.4472), (-0.2764, -0.8506, -0.4472), (-0.8944, 0.0, -0.4472), (-0.2764, 0.8506, -0.4472), (0.7236, 0.5257, -0.4472), (0.1851, -0.6642, 0.263), (-0.7382, -0.3767, 0.2301), (-0.7366, 0.2109, 0.2445), (-0.3097, 0.6006, 0.2736), (0.8434, 0.04513, 0.3083), (-0.1108, 0.1599, 0.5791)], [], [(0, 1, 2), (1, 0, 5), (0, 2, 3), (0, 3, 4), (0, 4, 5), (1, 5, 10), (2, 1, 6), (3, 2, 7), (4, 3, 8), (5, 4, 9), (1, 10, 6), (2, 6, 7), (3, 7, 8), (4, 8, 9), (5, 9, 10), (6, 10, 11), (7, 6, 11), (8, 7, 11), (9, 8, 11), (10, 9, 11)])
me_icosphere.polygons.foreach_set('material_index', [1, 1, 1, 1, 1, 1, 1, 1, 1, 1, 1, 1, 1, 1, 1, 1, 1, 1, 1, 1])
_uv = me_icosphere.uv_layers.new(name='UVMap')
_uv.uv.foreach_set('vector', [0.2051, 0.2045, 0.424, 0.1107, 0.4656, 0.3295, 0.2051, 0.2045, 0.424, 0.1107, 0.4656, 0.3295, 0.2051, 0.2045, 0.424, 0.1107, 0.4656, 0.3295, 0.2051, 0.2045, 0.424, 0.1107, 0.4656, 0.3295, 0.2051, 0.2045, 0.424, 0.1107, 0.4656, 0.3295, 0.2051, 0.2045, 0.424, 0.1107, 0.4656, 0.3295, 0.2051, 0.2045, 0.424, 0.1107, 0.4656, 0.3295, 0.2051, 0.2045, 0.424, 0.1107, 0.4656, 0.3295, 0.2051, 0.2045, 0.424, 0.1107, 0.4656, 0.3295, 0.2051, 0.2045, 0.424, 0.1107, 0.4656, 0.3295, 0.2051, 0.2045, 0.424, 0.1107, 0.4656, 0.3295, 0.2051, 0.2045, 0.424, 0.1107, 0.4656, 0.3295, 0.2051, 0.2045, 0.424, 0.1107, 0.4656, 0.3295, 0.2051, 0.2045, 0.424, 0.1107, 0.4656, 0.3295, 0.2051, 0.2045, 0.424, 0.1107, 0.4656, 0.3295, 0.2051, 0.2045, 0.424, 0.1107, 0.4656, 0.3295, 0.2051, 0.2045, 0.424, 0.1107, 0.4656, 0.3295, 0.2051, 0.2045, 0.424, 0.1107, 0.4656, 0.3295, 0.2051, 0.2045, 0.424, 0.1107, 0.4656, 0.3295, 0.2051, 0.2045, 0.424, 0.1107, 0.4656, 0.3295])
me_icosphere.materials.append(mat_material_002)
me_icosphere.materials.append(mat_stein_textur)
me_icosphere.use_remesh_preserve_volume = False
me_icosphere.use_remesh_preserve_attributes = False
me_icosphere.use_mirror_vertex_groups = False
me_icosphere.update()

# ---- objects
ob_gras_fusseliger_008 = bpy.data.objects.new('gras-fusseliger.008', None)
ob_gras_fusseliger_007 = bpy.data.objects.new('gras-fusseliger.007', None)
ob_gras_fusseliger_006 = bpy.data.objects.new('gras-fusseliger.006', None)
ob_gras_fusseliger_005 = bpy.data.objects.new('gras-fusseliger.005', None)
ob_gras_fusseliger_004 = bpy.data.objects.new('gras-fusseliger.004', None)
ob_gras_fusseliger_003 = bpy.data.objects.new('gras-fusseliger.003', None)
ob_gras_fusseliger_002 = bpy.data.objects.new('gras-fusseliger.002', None)
ob_grasfertig_002 = bpy.data.objects.new('grasfertig.002', None)
ob_group_045 = bpy.data.objects.new('Group.045', None)
ob_gras_fusseliger_001 = bpy.data.objects.new('gras-fusseliger.001', None)
ob_gras_fusseliger = bpy.data.objects.new('gras-fusseliger', None)
ob_group_066 = bpy.data.objects.new('Group.066', None)
ob_group_065 = bpy.data.objects.new('Group.065', None)
ob_group_059 = bpy.data.objects.new('Group.059', None)
ob_group_058 = bpy.data.objects.new('Group.058', None)
ob_gras = bpy.data.objects.new('Gras', None)
ob_groupsky_002 = bpy.data.objects.new('GroupSky.002', None)
ob_group_051 = bpy.data.objects.new('Group.051', None)
ob_group_050 = bpy.data.objects.new('Group.050', None)
ob_group_049 = bpy.data.objects.new('Group.049', None)
ob_groupsky_001 = bpy.data.objects.new('GroupSky.001', None)
ob_group_048 = bpy.data.objects.new('Group.048', None)
ob_group_047 = bpy.data.objects.new('Group.047', None)
ob_group_046 = bpy.data.objects.new('Group.046', None)
ob_group_044 = bpy.data.objects.new('Group.044', None)
ob_group_043 = bpy.data.objects.new('Group.043', None)
ob_group_042 = bpy.data.objects.new('Group.042', None)
ob_group_041 = bpy.data.objects.new('Group.041', None)
ob_group_040 = bpy.data.objects.new('Group.040', None)
ob_group_039 = bpy.data.objects.new('Group.039', None)
ob_group_038 = bpy.data.objects.new('Group.038', None)
ob_group_037 = bpy.data.objects.new('Group.037', None)
ob_group_022 = bpy.data.objects.new('Group.022', None)
ob_group_021 = bpy.data.objects.new('Group.021', None)
ob_group_020 = bpy.data.objects.new('Group.020', None)
ob_group_024 = bpy.data.objects.new('Group.024', None)
ob_group_036 = bpy.data.objects.new('Group.036', None)
ob_group_035 = bpy.data.objects.new('Group.035', None)
ob_group_034 = bpy.data.objects.new('Group.034', None)
ob_group_033 = bpy.data.objects.new('Group.033', None)
ob_group_032 = bpy.data.objects.new('Group.032', None)
ob_group_031 = bpy.data.objects.new('Group.031', None)
ob_group_027 = bpy.data.objects.new('Group.027', None)
ob_group_007 = bpy.data.objects.new('Group.007', None)
ob_group_026 = bpy.data.objects.new('Group.026', None)
ob_group_025 = bpy.data.objects.new('Group.025', None)
ob_group_023 = bpy.data.objects.new('Group.023', None)
ob_group_018 = bpy.data.objects.new('Group.018', None)
ob_group_017 = bpy.data.objects.new('Group.017', None)
ob_group_014 = bpy.data.objects.new('Group.014', None)
ob_group_013 = bpy.data.objects.new('Group.013', None)
ob_group_009 = bpy.data.objects.new('Group.009', None)
ob_group_006 = bpy.data.objects.new('Group.006', None)
ob_hase = bpy.data.objects.new('Hase', None)
ob_group_030 = bpy.data.objects.new('Group.030', None)
ob_sun = bpy.data.objects.new('Sun', light_sun)
ob_groupsky = bpy.data.objects.new('GroupSky', None)
ob_group_029 = bpy.data.objects.new('Group.029', None)
ob_group_028 = bpy.data.objects.new('Group.028', None)
ob_group_019 = bpy.data.objects.new('Group.019', None)
ob_group_016 = bpy.data.objects.new('Group.016', None)
ob_group_015 = bpy.data.objects.new('Group.015', None)
ob_group_012 = bpy.data.objects.new('Group.012', None)
ob_group_011 = bpy.data.objects.new('Group.011', None)
ob_group_010 = bpy.data.objects.new('Group.010', None)
ob_group_008 = bpy.data.objects.new('Group.008', None)
ob_group_005 = bpy.data.objects.new('Group.005', None)
ob_group_003 = bpy.data.objects.new('Group.003', None)
ob_group_004 = bpy.data.objects.new('Group.004', None)
ob_group_002 = bpy.data.objects.new('Group.002', None)
ob_group_001 = bpy.data.objects.new('Group.001', None)
ob_group = bpy.data.objects.new('Group', None)
ob_deckel = bpy.data.objects.new('Deckel', me_cylinder_001)
ob_topf = bpy.data.objects.new('Topf', me_cylinder)
ob_gras_001 = bpy.data.objects.new('Gras.001', me_plane_004)
ob_icosphere_003 = bpy.data.objects.new('Icosphere.003', me_icosphere_003)
ob_icosphere_001 = bpy.data.objects.new('Icosphere.001', me_icosphere_001)
ob_icosphere = bpy.data.objects.new('Icosphere', me_icosphere)

# ---- transforms, parenting, visibility, modifiers, constraints
ob_gras_fusseliger_008.location = (-3.052, 5.017, 0.252)
ob_gras_fusseliger_008.scale = (0.8735, 0.8735, 0.8735)
ob_gras_fusseliger_008.empty_image_offset = (0.0, 0.0)
ob_gras_fusseliger_008.show_instancer_for_render = False
ob_gras_fusseliger_008.instance_type = 'COLLECTION'
ob_gras_fusseliger_008.lineart.crease_threshold = 0.0
ob_gras_fusseliger_007.location = (-5.214, 2.775, 0.2504)
ob_gras_fusseliger_007.scale = (0.7662, 1.433, 0.1439)
ob_gras_fusseliger_007.empty_image_offset = (0.0, 0.0)
ob_gras_fusseliger_007.show_instancer_for_render = False
ob_gras_fusseliger_007.instance_type = 'COLLECTION'
ob_gras_fusseliger_007.lineart.crease_threshold = 0.0
ob_gras_fusseliger_006.location = (-4.844, 2.953, 0.239)
ob_gras_fusseliger_006.scale = (0.7869, 0.7869, 0.7869)
ob_gras_fusseliger_006.empty_image_offset = (0.0, 0.0)
ob_gras_fusseliger_006.show_instancer_for_render = False
ob_gras_fusseliger_006.instance_type = 'COLLECTION'
ob_gras_fusseliger_006.lineart.crease_threshold = 0.0
ob_gras_fusseliger_005.location = (-4.231, 3.465, 0.2338)
ob_gras_fusseliger_005.scale = (1.11, 1.11, 1.11)
ob_gras_fusseliger_005.empty_image_offset = (0.0, 0.0)
ob_gras_fusseliger_005.show_instancer_for_render = False
ob_gras_fusseliger_005.instance_type = 'COLLECTION'
ob_gras_fusseliger_005.lineart.crease_threshold = 0.0
ob_gras_fusseliger_004.location = (1.76, 3.991, 0.214)
ob_gras_fusseliger_004.rotation_euler = (0.0, -0.0, 0.8802)
ob_gras_fusseliger_004.scale = (0.601, 1.996, 0.9906)
ob_gras_fusseliger_004.empty_image_offset = (0.0, 0.0)
ob_gras_fusseliger_004.show_instancer_for_render = False
ob_gras_fusseliger_004.instance_type = 'COLLECTION'
ob_gras_fusseliger_004.lineart.crease_threshold = 0.0
ob_gras_fusseliger_003.location = (2.828, 3.559, 0.2483)
ob_gras_fusseliger_003.rotation_euler = (0.0, -0.0, 0.8392)
ob_gras_fusseliger_003.scale = (0.5942, 2.344, 0.5942)
ob_gras_fusseliger_003.empty_image_offset = (0.0, 0.0)
ob_gras_fusseliger_003.show_instancer_for_render = False
ob_gras_fusseliger_003.instance_type = 'COLLECTION'
ob_gras_fusseliger_003.lineart.crease_threshold = 0.0
ob_gras_fusseliger_002.location = (-3.792, 5.554, 0.2553)
ob_gras_fusseliger_002.scale = (0.9143, 0.9143, 0.9143)
ob_gras_fusseliger_002.empty_image_offset = (0.0, 0.0)
ob_gras_fusseliger_002.show_instancer_for_render = False
ob_gras_fusseliger_002.instance_type = 'COLLECTION'
ob_gras_fusseliger_002.lineart.crease_threshold = 0.0
ob_grasfertig_002.location = (-3.533, 5.468, 0.2529)
ob_grasfertig_002.scale = (1.183, 0.759, 0.394)
ob_grasfertig_002.empty_image_offset = (0.0, 0.0)
ob_grasfertig_002.show_instancer_for_render = False
ob_grasfertig_002.instance_type = 'COLLECTION'
ob_grasfertig_002.lineart.crease_threshold = 0.0
ob_group_045.location = (-3.73, 5.354, 0.2551)
ob_group_045.scale = (0.02072, 0.02072, 0.02072)
ob_group_045.empty_image_offset = (0.0, 0.0)
ob_group_045.show_instancer_for_render = False
ob_group_045.instance_type = 'COLLECTION'
ob_group_045.lineart.crease_threshold = 0.0
ob_gras_fusseliger_001.location = (-4.356, 4.255, 0.2297)
ob_gras_fusseliger_001.scale = (0.1439, 0.1439, 0.1439)
ob_gras_fusseliger_001.empty_image_offset = (0.0, 0.0)
ob_gras_fusseliger_001.show_instancer_for_render = False
ob_gras_fusseliger_001.instance_type = 'COLLECTION'
ob_gras_fusseliger_001.lineart.crease_threshold = 0.0
ob_gras_fusseliger.location = (-3.869, 3.964, 0.2297)
ob_gras_fusseliger.scale = (0.1439, 0.1439, 0.1439)
ob_gras_fusseliger.empty_image_offset = (0.0, 0.0)
ob_gras_fusseliger.show_instancer_for_render = False
ob_gras_fusseliger.instance_type = 'COLLECTION'
ob_gras_fusseliger.lineart.crease_threshold = 0.0
ob_group_066.location = (-0.3681, -0.3862, 0.0)
ob_group_066.empty_image_offset = (0.0, 0.0)
ob_group_066.show_instancer_for_render = False
ob_group_066.instance_type = 'COLLECTION'
ob_group_066.lineart.crease_threshold = 0.0
ob_group_065.location = (-0.3681, 0.0, 0.0)
ob_group_065.empty_image_offset = (0.0, 0.0)
ob_group_065.show_instancer_for_render = False
ob_group_065.instance_type = 'COLLECTION'
ob_group_065.lineart.crease_threshold = 0.0
ob_group_059.location = (-3.645, 5.3, 0.2551)
ob_group_059.rotation_euler = (0.0, -0.0, -0.7113)
ob_group_059.scale = (0.02072, 0.02072, 0.02072)
ob_group_059.empty_image_offset = (0.0, 0.0)
ob_group_059.show_instancer_for_render = False
ob_group_059.instance_type = 'COLLECTION'
ob_group_059.lineart.crease_threshold = 0.0
ob_group_058.location = (-3.65, 5.349, 0.2551)
ob_group_058.scale = (0.02072, 0.02072, 0.02072)
ob_group_058.empty_image_offset = (0.0, 0.0)
ob_group_058.show_instancer_for_render = False
ob_group_058.instance_type = 'COLLECTION'
ob_group_058.lineart.crease_threshold = 0.0
ob_gras.location = (10.18, 7.846, 10.59)
ob_gras.empty_image_offset = (0.0, 0.0)
ob_gras.hide_viewport = True
ob_gras.show_instancer_for_render = False
ob_gras.instance_type = 'COLLECTION'
ob_gras.lineart.crease_threshold = 0.0
ob_groupsky_002.location = (7.603, 14.18, -2.447)
ob_groupsky_002.rotation_euler = (0.0, 0.0, -4.294)
ob_groupsky_002.scale = (1.944, 1.944, 1.944)
ob_groupsky_002.empty_image_offset = (0.0, 0.0)
ob_groupsky_002.show_instancer_for_render = False
ob_groupsky_002.instance_type = 'COLLECTION'
ob_groupsky_002.lineart.crease_threshold = 0.0
ob_group_051.location = (0.532, 4.459, 0.1756)
ob_group_051.rotation_euler = (0.08727, 0.08727, 0.08727)
ob_group_051.scale = (0.06335, 0.06335, 0.06335)
ob_group_051.empty_image_offset = (0.0, 0.0)
ob_group_051.show_instancer_for_render = False
ob_group_051.instance_type = 'COLLECTION'
ob_group_051.lineart.crease_threshold = 0.0
ob_group_050.location = (1.669, 6.096, 0.249)
ob_group_050.rotation_euler = (-0.007909, -0.04149, 0.08195)
ob_group_050.scale = (0.06335, 0.06335, 0.06335)
ob_group_050.empty_image_offset = (0.0, 0.0)
ob_group_050.show_instancer_for_render = False
ob_group_050.instance_type = 'COLLECTION'
ob_group_050.lineart.crease_threshold = 0.0
ob_group_049.location = (2.855, 5.985, 0.2094)
ob_group_049.scale = (0.06888, 0.06888, 0.06888)
ob_group_049.empty_image_offset = (0.0, 0.0)
ob_group_049.show_instancer_for_render = False
ob_group_049.instance_type = 'COLLECTION'
ob_group_049.lineart.crease_threshold = 0.0
ob_groupsky_001.location = (-10.54, 12.72, -1.874)
ob_groupsky_001.rotation_euler = (0.005236, -0.0, 1.143)
ob_groupsky_001.scale = (1.693, 1.693, 1.693)
ob_groupsky_001.empty_image_offset = (0.0, 0.0)
ob_groupsky_001.show_instancer_for_render = False
ob_groupsky_001.instance_type = 'COLLECTION'
ob_groupsky_001.lineart.crease_threshold = 0.0
ob_group_048.location = (3.684, 5.372, 0.3009)
ob_group_048.rotation_euler = (0.08727, 0.08727, 0.08727)
ob_group_048.scale = (0.06335, 0.06335, 0.06335)
ob_group_048.empty_image_offset = (0.0, 0.0)
ob_group_048.show_instancer_for_render = False
ob_group_048.instance_type = 'COLLECTION'
ob_group_048.lineart.crease_threshold = 0.0
ob_group_047.location = (4.964, 3.578, 0.2878)
ob_group_047.scale = (0.08115, 0.08115, 0.08115)
ob_group_047.empty_image_offset = (0.0, 0.0)
ob_group_047.show_instancer_for_render = False
ob_group_047.instance_type = 'COLLECTION'
ob_group_047.lineart.crease_threshold = 0.0
ob_group_046.location = (5.219, 3.659, 0.2375)
ob_group_046.rotation_euler = (0.08727, 0.08727, 0.08727)
ob_group_046.scale = (0.06335, 0.06335, 0.06335)
ob_group_046.empty_image_offset = (0.0, 0.0)
ob_group_046.show_instancer_for_render = False
ob_group_046.instance_type = 'COLLECTION'
ob_group_046.lineart.crease_threshold = 0.0
ob_group_044.location = (5.968, 5.245, 0.1927)
ob_group_044.rotation_euler = (0.01494, -0.01046, 0.08211)
ob_group_044.scale = (0.06335, 0.06335, 0.06335)
ob_group_044.empty_image_offset = (0.0, 0.0)
ob_group_044.show_instancer_for_render = False
ob_group_044.instance_type = 'COLLECTION'
ob_group_044.lineart.crease_threshold = 0.0
ob_group_043.location = (1.157, 5.245, 0.249)
ob_group_043.rotation_euler = (-0.007909, -0.04149, 0.08195)
ob_group_043.scale = (0.06335, 0.06335, 0.06335)
ob_group_043.empty_image_offset = (0.0, 0.0)
ob_group_043.show_instancer_for_render = False
ob_group_043.instance_type = 'COLLECTION'
ob_group_043.lineart.crease_threshold = 0.0
ob_group_042.location = (1.157, 4.233, 0.1756)
ob_group_042.rotation_euler = (0.08727, 0.08727, 0.08727)
ob_group_042.scale = (0.06335, 0.06335, 0.06335)
ob_group_042.empty_image_offset = (0.0, 0.0)
ob_group_042.show_instancer_for_render = False
ob_group_042.instance_type = 'COLLECTION'
ob_group_042.lineart.crease_threshold = 0.0
ob_group_041.location = (3.797, 3.408, 0.2219)
ob_group_041.scale = (0.1271, 0.1271, 0.1271)
ob_group_041.empty_image_offset = (0.0, 0.0)
ob_group_041.show_instancer_for_render = False
ob_group_041.instance_type = 'COLLECTION'
ob_group_041.lineart.crease_threshold = 0.0
ob_group_040.location = (3.937, 5.937, 0.2577)
ob_group_040.scale = (0.09578, 0.09578, 0.09578)
ob_group_040.empty_image_offset = (0.0, 0.0)
ob_group_040.show_instancer_for_render = False
ob_group_040.instance_type = 'COLLECTION'
ob_group_040.lineart.crease_threshold = 0.0
ob_group_039.location = (2.512, 5.514, 0.2163)
ob_group_039.scale = (0.08991, 0.08991, 0.08991)
ob_group_039.empty_image_offset = (0.0, 0.0)
ob_group_039.show_instancer_for_render = False
ob_group_039.instance_type = 'COLLECTION'
ob_group_039.lineart.crease_threshold = 0.0
ob_group_038.location = (1.89, 5.166, 0.1994)
ob_group_038.scale = (0.08968, 0.08968, 0.08968)
ob_group_038.empty_image_offset = (0.0, 0.0)
ob_group_038.show_instancer_for_render = False
ob_group_038.instance_type = 'COLLECTION'
ob_group_038.lineart.crease_threshold = 0.0
ob_group_037.location = (3.661, 4.333, 0.2663)
ob_group_037.scale = (0.08115, 0.08115, 0.08115)
ob_group_037.empty_image_offset = (0.0, 0.0)
ob_group_037.show_instancer_for_render = False
ob_group_037.instance_type = 'COLLECTION'
ob_group_037.lineart.crease_threshold = 0.0
ob_group_022.location = (3.577, 2.41, 0.2878)
ob_group_022.scale = (0.08115, 0.08115, 0.08115)
ob_group_022.empty_image_offset = (0.0, 0.0)
ob_group_022.show_instancer_for_render = False
ob_group_022.instance_type = 'COLLECTION'
ob_group_022.lineart.crease_threshold = 0.0
ob_group_021.location = (2.855, 4.73, 0.2094)
ob_group_021.scale = (0.1113, 0.1113, 0.1113)
ob_group_021.empty_image_offset = (0.0, 0.0)
ob_group_021.show_instancer_for_render = False
ob_group_021.instance_type = 'COLLECTION'
ob_group_021.lineart.crease_threshold = 0.0
ob_group_020.location = (3.072, 4.233, 0.196)
ob_group_020.rotation_euler = (-0.02688, -0.06723, 0.08236)
ob_group_020.scale = (0.06335, 0.06335, 0.06335)
ob_group_020.empty_image_offset = (0.0, 0.0)
ob_group_020.show_instancer_for_render = False
ob_group_020.instance_type = 'COLLECTION'
ob_group_020.lineart.crease_threshold = 0.0
ob_group_024.location = (-5.682, 3.131, 0.2222)
ob_group_024.rotation_euler = (0.01576, -0.01276, -0.0007792)
ob_group_024.scale = (0.05602, 0.05602, 0.05602)
ob_group_024.empty_image_offset = (0.0, 0.0)
ob_group_024.show_instancer_for_render = False
ob_group_024.instance_type = 'COLLECTION'
ob_group_024.lineart.crease_threshold = 0.0
ob_group_036.location = (-5.682, 2.759, 0.2222)
ob_group_036.scale = (0.05602, 0.05602, 0.05602)
ob_group_036.empty_image_offset = (0.0, 0.0)
ob_group_036.show_instancer_for_render = False
ob_group_036.instance_type = 'COLLECTION'
ob_group_036.lineart.crease_threshold = 0.0
ob_group_035.location = (-4.939, 3.32, 0.2461)
ob_group_035.scale = (0.05602, 0.05602, 0.05602)
ob_group_035.empty_image_offset = (0.0, 0.0)
ob_group_035.show_instancer_for_render = False
ob_group_035.instance_type = 'COLLECTION'
ob_group_035.lineart.crease_threshold = 0.0
ob_group_034.location = (-6.232, 2.216, 0.2517)
ob_group_034.scale = (0.04836, 0.04836, 0.04836)
ob_group_034.empty_image_offset = (0.0, 0.0)
ob_group_034.show_instancer_for_render = False
ob_group_034.instance_type = 'COLLECTION'
ob_group_034.lineart.crease_threshold = 0.0
ob_group_033.location = (-6.178, 1.411, 0.2243)
ob_group_033.scale = (0.06561, 0.06561, 0.06561)
ob_group_033.empty_image_offset = (0.0, 0.0)
ob_group_033.show_instancer_for_render = False
ob_group_033.instance_type = 'COLLECTION'
ob_group_033.lineart.crease_threshold = 0.0
ob_group_032.location = (-6.9, 2.163, 0.2194)
ob_group_032.scale = (0.05663, 0.05663, 0.05663)
ob_group_032.empty_image_offset = (0.0, 0.0)
ob_group_032.show_instancer_for_render = False
ob_group_032.instance_type = 'COLLECTION'
ob_group_032.lineart.crease_threshold = 0.0
ob_group_031.location = (-6.519, 1.064, 0.2194)
ob_group_031.scale = (0.04104, 0.04104, 0.04104)
ob_group_031.empty_image_offset = (0.0, 0.0)
ob_group_031.show_instancer_for_render = False
ob_group_031.instance_type = 'COLLECTION'
ob_group_031.lineart.crease_threshold = 0.0
ob_group_027.location = (-6.41, 1.062, 0.2107)
ob_group_027.rotation_euler = (-0.07565, -0.0969, -1.185)
ob_group_027.scale = (0.05908, 0.05908, 0.05908)
ob_group_027.empty_image_offset = (0.0, 0.0)
ob_group_027.show_instancer_for_render = False
ob_group_027.instance_type = 'COLLECTION'
ob_group_027.lineart.crease_threshold = 0.0
ob_group_007.location = (-5.816, 2.254, 0.1933)
ob_group_007.rotation_euler = (-0.167, 0.04206, -1.345)
ob_group_007.scale = (0.05198, 0.05198, 0.05198)
ob_group_007.empty_image_offset = (0.0, 0.0)
ob_group_007.show_instancer_for_render = False
ob_group_007.instance_type = 'COLLECTION'
ob_group_007.lineart.crease_threshold = 0.0
ob_group_026.location = (-6.279, 2.869, 0.2423)
ob_group_026.scale = (0.02241, 0.02241, 0.02241)
ob_group_026.empty_image_offset = (0.0, 0.0)
ob_group_026.show_instancer_for_render = False
ob_group_026.instance_type = 'COLLECTION'
ob_group_026.lineart.crease_threshold = 0.0
ob_group_025.location = (-6.512, 3.054, 0.2475)
ob_group_025.scale = (0.02669, 0.02669, 0.02669)
ob_group_025.empty_image_offset = (0.0, 0.0)
ob_group_025.show_instancer_for_render = False
ob_group_025.instance_type = 'COLLECTION'
ob_group_025.lineart.crease_threshold = 0.0
ob_group_023.location = (-6.636, 2.743, 0.2326)
ob_group_023.scale = (0.02669, 0.02669, 0.02669)
ob_group_023.empty_image_offset = (0.0, 0.0)
ob_group_023.show_instancer_for_render = False
ob_group_023.instance_type = 'COLLECTION'
ob_group_023.lineart.crease_threshold = 0.0
ob_group_018.location = (-6.754, 0.6835, 0.235)
ob_group_018.rotation_euler = (-0.01963, 0.0416, -1.187)
ob_group_018.scale = (0.05397, 0.05397, 0.05397)
ob_group_018.empty_image_offset = (0.0, 0.0)
ob_group_018.show_instancer_for_render = False
ob_group_018.instance_type = 'COLLECTION'
ob_group_018.lineart.crease_threshold = 0.0
ob_group_017.location = (-6.577, 1.753, 0.1853)
ob_group_017.rotation_euler = (0.05781, 0.08434, -1.185)
ob_group_017.scale = (0.05372, 0.05372, 0.05372)
ob_group_017.empty_image_offset = (0.0, 0.0)
ob_group_017.show_instancer_for_render = False
ob_group_017.instance_type = 'COLLECTION'
ob_group_017.lineart.crease_threshold = 0.0
ob_group_014.location = (-6.41, 0.9694, 0.2107)
ob_group_014.rotation_euler = (-0.01963, 0.0416, -1.187)
ob_group_014.scale = (0.05715, 0.05715, 0.05715)
ob_group_014.empty_image_offset = (0.0, 0.0)
ob_group_014.show_instancer_for_render = False
ob_group_014.instance_type = 'COLLECTION'
ob_group_014.lineart.crease_threshold = 0.0
ob_group_013.location = (-6.824, 0.7906, 0.2507)
ob_group_013.scale = (0.05523, 0.05523, 0.05523)
ob_group_013.empty_image_offset = (0.0, 0.0)
ob_group_013.show_instancer_for_render = False
ob_group_013.instance_type = 'COLLECTION'
ob_group_013.lineart.crease_threshold = 0.0
ob_group_009.location = (-6.242, 2.561, 0.241)
ob_group_009.scale = (0.05602, 0.05602, 0.05602)
ob_group_009.empty_image_offset = (0.0, 0.0)
ob_group_009.show_instancer_for_render = False
ob_group_009.instance_type = 'COLLECTION'
ob_group_009.lineart.crease_threshold = 0.0
ob_group_006.location = (-5.2, 3.002, 0.2461)
ob_group_006.scale = (0.05602, 0.05602, 0.05602)
ob_group_006.empty_image_offset = (0.0, 0.0)
ob_group_006.show_instancer_for_render = False
ob_group_006.instance_type = 'COLLECTION'
ob_group_006.lineart.crease_threshold = 0.0
ob_hase.location = (-2.916, 3.804, 0.2904)
ob_hase.rotation_euler = (0.02786, -0.006738, 0.6752)
ob_hase.scale = (0.01118, 0.01118, 0.01118)
ob_hase.empty_image_offset = (0.0, 0.0)
ob_hase.show_instancer_for_render = False
ob_hase.instance_type = 'COLLECTION'
ob_hase.lineart.crease_threshold = 0.0
ob_group_030.location = (0.0, 0.0, 0.0)
ob_group_030.empty_image_offset = (0.0, 0.0)
ob_group_030.show_instancer_for_render = False
ob_group_030.instance_type = 'COLLECTION'
ob_group_030.lineart.crease_threshold = 0.0
ob_sun.location = (-2.991, -1.331, 14.84)
ob_sun.rotation_euler = (0.1081, 0.08353, -1.492)
ob_sun.lineart.crease_threshold = 0.0
ob_groupsky.location = (8.519, -12.38, -1.874)
ob_groupsky.rotation_euler = (0.0, 0.0, 0.7854)
ob_groupsky.scale = (2.057, 2.057, 2.057)
ob_groupsky.empty_image_offset = (0.0, 0.0)
ob_groupsky.show_instancer_for_render = False
ob_groupsky.instance_type = 'COLLECTION'
ob_groupsky.lineart.crease_threshold = 0.0
ob_group_029.location = (-3.723, 4.092, 0.235)
ob_group_029.rotation_euler = (-0.01963, 0.0416, -1.187)
ob_group_029.scale = (0.03081, 0.03081, 0.03081)
ob_group_029.empty_image_offset = (0.0, 0.0)
ob_group_029.show_instancer_for_render = False
ob_group_029.instance_type = 'COLLECTION'
ob_group_029.lineart.crease_threshold = 0.0
ob_group_028.location = (-1.935, 5.367, 0.248)
ob_group_028.rotation_euler = (0.08727, 0.08727, 0.08727)
ob_group_028.scale = (0.0343, 0.0343, 0.0343)
ob_group_028.empty_image_offset = (0.0, 0.0)
ob_group_028.show_instancer_for_render = False
ob_group_028.instance_type = 'COLLECTION'
ob_group_028.lineart.crease_threshold = 0.0
ob_group_019.location = (4.531, 2.439, 0.2507)
ob_group_019.rotation_euler = (0.08727, 0.08727, 0.08727)
ob_group_019.scale = (0.03918, 0.03918, 0.03918)
ob_group_019.empty_image_offset = (0.0, 0.0)
ob_group_019.show_instancer_for_render = False
ob_group_019.instance_type = 'COLLECTION'
ob_group_019.lineart.crease_threshold = 0.0
ob_group_016.location = (5.706, 2.02, 0.2362)
ob_group_016.scale = (0.03509, 0.03509, 0.03509)
ob_group_016.empty_image_offset = (0.0, 0.0)
ob_group_016.show_instancer_for_render = False
ob_group_016.instance_type = 'COLLECTION'
ob_group_016.lineart.crease_threshold = 0.0
ob_group_015.location = (-5.269, 5.741, 0.2483)
ob_group_015.scale = (0.05252, 0.05252, 0.05252)
ob_group_015.empty_image_offset = (0.0, 0.0)
ob_group_015.show_instancer_for_render = False
ob_group_015.instance_type = 'COLLECTION'
ob_group_015.lineart.crease_threshold = 0.0
ob_group_012.location = (-4.485, 3.486, 0.2235)
ob_group_012.rotation_euler = (0.08727, 0.08727, 0.08727)
ob_group_012.scale = (0.05363, 0.05363, 0.05363)
ob_group_012.empty_image_offset = (0.0, 0.0)
ob_group_012.show_instancer_for_render = False
ob_group_012.instance_type = 'COLLECTION'
ob_group_012.lineart.crease_threshold = 0.0
ob_group_011.location = (-3.027, 5.633, 0.2186)
ob_group_011.scale = (0.04183, 0.04183, 0.04183)
ob_group_011.empty_image_offset = (0.0, 0.0)
ob_group_011.show_instancer_for_render = False
ob_group_011.instance_type = 'COLLECTION'
ob_group_011.lineart.crease_threshold = 0.0
ob_group_010.location = (-2.961, 5.479, 0.2523)
ob_group_010.rotation_euler = (0.08727, 0.08727, 0.08727)
ob_group_010.scale = (0.03, 0.03, 0.03)
ob_group_010.empty_image_offset = (0.0, 0.0)
ob_group_010.show_instancer_for_render = False
ob_group_010.instance_type = 'COLLECTION'
ob_group_010.lineart.crease_threshold = 0.0
ob_group_008.location = (-4.616, 6.207, 0.2551)
ob_group_008.scale = (0.05602, 0.05602, 0.05602)
ob_group_008.empty_image_offset = (0.0, 0.0)
ob_group_008.show_instancer_for_render = False
ob_group_008.instance_type = 'COLLECTION'
ob_group_008.lineart.crease_threshold = 0.0
ob_group_005.location = (-4.436, 4.514, 0.2158)
ob_group_005.rotation_euler = (0.08727, 0.08727, 0.08727)
ob_group_005.scale = (0.05, 0.05, 0.05)
ob_group_005.empty_image_offset = (0.0, 0.0)
ob_group_005.show_instancer_for_render = False
ob_group_005.instance_type = 'COLLECTION'
ob_group_005.lineart.crease_threshold = 0.0
ob_group_003.location = (-3.962, 3.813, 0.2372)
ob_group_003.scale = (0.04, 0.04, 0.04)
ob_group_003.empty_image_offset = (0.0, 0.0)
ob_group_003.show_instancer_for_render = False
ob_group_003.instance_type = 'COLLECTION'
ob_group_003.lineart.crease_threshold = 0.0
ob_group_004.location = (-3.261, 5.51, 0.2518)
ob_group_004.scale = (0.03995, 0.03995, 0.03995)
ob_group_004.empty_image_offset = (0.0, 0.0)
ob_group_004.show_instancer_for_render = False
ob_group_004.instance_type = 'COLLECTION'
ob_group_004.lineart.crease_threshold = 0.0
ob_group_002.location = (4.903, 2.464, 0.2625)
ob_group_002.scale = (0.05602, 0.05602, 0.05602)
ob_group_002.empty_image_offset = (0.0, 0.0)
ob_group_002.show_instancer_for_render = False
ob_group_002.instance_type = 'COLLECTION'
ob_group_002.lineart.crease_threshold = 0.0
ob_group_001.location = (-3.663, 5.107, 0.2552)
ob_group_001.scale = (0.05602, 0.05602, 0.05602)
ob_group_001.empty_image_offset = (0.0, 0.0)
ob_group_001.show_instancer_for_render = False
ob_group_001.instance_type = 'COLLECTION'
ob_group_001.lineart.crease_threshold = 0.0
ob_group.location = (-2.604, 4.739, 0.2472)
ob_group.scale = (0.04995, 0.04995, 0.04995)
ob_group.empty_image_offset = (0.0, 0.0)
ob_group.show_instancer_for_render = False
ob_group.instance_type = 'COLLECTION'
ob_group.lineart.crease_threshold = 0.0
ob_deckel.location = (-0.04365, -1.182, 0.2499)
ob_deckel.rotation_euler = (-1.312, -0.5847, 1.364)
ob_deckel.scale = (0.01773, 0.01767, 0.01586)
ob_deckel.lineart.crease_threshold = 0.0
_m = ob_deckel.modifiers.new('EdgeSplit', 'EDGE_SPLIT')
_m = ob_deckel.modifiers.new('ParticleSystem 1', 'PARTICLE_SYSTEM')
_m = ob_deckel.modifiers.new('Explode', 'EXPLODE')
_m.use_edge_cut = True
_m.show_dead = False
_m.particle_uv = 'Explode fade'
ob_topf.location = (0.01188, -1.191, 0.2438)
ob_topf.rotation_euler = (0.1433, 0.02484, 0.003496)
ob_topf.scale = (0.02771, 0.02771, 0.02445)
ob_topf.lineart.crease_threshold = 0.0
_m = ob_topf.modifiers.new('EdgeSplit', 'EDGE_SPLIT')
_m = ob_topf.modifiers.new('ParticleSystem 1', 'PARTICLE_SYSTEM')
_m = ob_topf.modifiers.new('Explode', 'EXPLODE')
_m.use_edge_cut = True
_m.show_dead = False
_m.particle_uv = 'Explode fade'
ob_gras_001.location = (0.0, 0.0, 0.0)
ob_gras_001.rotation_euler = (1.571, -0.0, 0.0)
ob_gras_001.lineart.crease_threshold = 0.0
ob_icosphere_003.location = (0.5663, -1.566, 0.2273)
ob_icosphere_003.scale = (0.06462, 0.06462, 0.06462)
ob_icosphere_003.lineart.crease_threshold = 0.0
ob_icosphere_001.location = (0.1622, -1.522, 0.2274)
ob_icosphere_001.scale = (0.1256, 0.1256, 0.1256)
ob_icosphere_001.lineart.crease_threshold = 0.0
ob_icosphere.location = (0.391, -1.521, 0.3158)
ob_icosphere.scale = (0.1962, 0.1962, 0.1962)
ob_icosphere.lineart.crease_threshold = 0.0
ob_gras_fusseliger_008.instance_collection = col_gras_fusseliger
ob_gras_fusseliger_007.instance_collection = col_gras_fusseliger
ob_gras_fusseliger_006.instance_collection = col_gras_fusseliger
ob_gras_fusseliger_005.instance_collection = col_gras_fusseliger
ob_gras_fusseliger_004.instance_collection = col_gras_fusseliger
ob_gras_fusseliger_003.instance_collection = col_gras_fusseliger
ob_gras_fusseliger_002.instance_collection = col_gras_fusseliger
ob_grasfertig_002.instance_collection = col_grasfertig
ob_group_045.instance_collection = None
ob_gras_fusseliger_001.instance_collection = col_gras_fusseliger
ob_gras_fusseliger.instance_collection = col_gras_fusseliger
ob_group_066.instance_collection = None
ob_group_065.instance_collection = None
ob_group_059.instance_collection = None
ob_group_058.instance_collection = None
ob_gras.instance_collection = None
ob_groupsky_002.instance_collection = col_groupsky
ob_group_051.instance_collection = None
ob_group_050.instance_collection = None
ob_group_049.instance_collection = None
ob_groupsky_001.instance_collection = col_groupsky
ob_group_048.instance_collection = None
ob_group_047.instance_collection = None
ob_group_046.instance_collection = None
ob_group_044.instance_collection = None
ob_group_043.instance_collection = None
ob_group_042.instance_collection = None
ob_group_041.instance_collection = None
ob_group_040.instance_collection = None
ob_group_039.instance_collection = None
ob_group_038.instance_collection = None
ob_group_037.instance_collection = None
ob_group_022.instance_collection = None
ob_group_021.instance_collection = None
ob_group_020.instance_collection = None
ob_group_024.instance_collection = None
ob_group_036.instance_collection = None
ob_group_035.instance_collection = None
ob_group_034.instance_collection = None
ob_group_033.instance_collection = None
ob_group_032.instance_collection = None
ob_group_031.instance_collection = None
ob_group_027.instance_collection = None
ob_group_007.instance_collection = None
ob_group_026.instance_collection = None
ob_group_025.instance_collection = None
ob_group_023.instance_collection = None
ob_group_018.instance_collection = None
ob_group_017.instance_collection = None
ob_group_014.instance_collection = None
ob_group_013.instance_collection = None
ob_group_009.instance_collection = None
ob_group_006.instance_collection = None
ob_hase.instance_collection = None
ob_group_030.instance_collection = None
ob_groupsky.instance_collection = col_groupsky
ob_group_029.instance_collection = None
ob_group_028.instance_collection = None
ob_group_019.instance_collection = None
ob_group_016.instance_collection = None
ob_group_015.instance_collection = None
ob_group_012.instance_collection = None
ob_group_011.instance_collection = None
ob_group_010.instance_collection = None
ob_group_008.instance_collection = None
ob_group_005.instance_collection = None
ob_group_003.instance_collection = None
ob_group_004.instance_collection = None
ob_group_002.instance_collection = None
ob_group_001.instance_collection = None
ob_group.instance_collection = None

# ---- collection membership
col_collection_1.objects.link(ob_gras_fusseliger_008)
col_collection_1.objects.link(ob_gras_fusseliger_007)
col_collection_1.objects.link(ob_gras_fusseliger_006)
col_collection_1.objects.link(ob_gras_fusseliger_005)
col_collection_1.objects.link(ob_gras_fusseliger_004)
col_collection_1.objects.link(ob_gras_fusseliger_003)
col_collection_1.objects.link(ob_gras_fusseliger_002)
col_collection_1.objects.link(ob_grasfertig_002)
col_collection_1.objects.link(ob_group_045)
col_collection_1.objects.link(ob_gras_fusseliger_001)
col_collection_1.objects.link(ob_gras_fusseliger)
col_collection_1.objects.link(ob_group_066)
col_collection_1.objects.link(ob_group_065)
col_collection_1.objects.link(ob_group_059)
col_collection_1.objects.link(ob_group_058)
col_collection_1.objects.link(ob_gras)
col_collection_1.objects.link(ob_groupsky_002)
col_collection_1.objects.link(ob_group_051)
col_collection_1.objects.link(ob_group_050)
col_collection_1.objects.link(ob_group_049)
col_collection_1.objects.link(ob_groupsky_001)
col_collection_1.objects.link(ob_group_048)
col_collection_1.objects.link(ob_group_047)
col_collection_1.objects.link(ob_group_046)
col_collection_1.objects.link(ob_group_044)
col_collection_1.objects.link(ob_group_043)
col_collection_1.objects.link(ob_group_042)
col_collection_1.objects.link(ob_group_041)
col_collection_1.objects.link(ob_group_040)
col_collection_1.objects.link(ob_group_039)
col_collection_1.objects.link(ob_group_038)
col_collection_1.objects.link(ob_group_037)
col_collection_1.objects.link(ob_group_022)
col_collection_1.objects.link(ob_group_021)
col_collection_1.objects.link(ob_group_020)
col_collection_1.objects.link(ob_group_024)
col_collection_1.objects.link(ob_group_036)
col_collection_1.objects.link(ob_group_035)
col_collection_1.objects.link(ob_group_034)
col_collection_1.objects.link(ob_group_033)
col_collection_1.objects.link(ob_group_032)
col_collection_1.objects.link(ob_group_031)
col_collection_1.objects.link(ob_group_027)
col_collection_1.objects.link(ob_group_007)
col_collection_1.objects.link(ob_group_026)
col_collection_1.objects.link(ob_group_025)
col_collection_1.objects.link(ob_group_023)
col_collection_1.objects.link(ob_group_018)
col_collection_1.objects.link(ob_group_017)
col_collection_1.objects.link(ob_group_014)
col_collection_1.objects.link(ob_group_013)
col_collection_1.objects.link(ob_group_009)
col_collection_1.objects.link(ob_group_006)
col_collection_1.objects.link(ob_hase)
col_collection_1.objects.link(ob_group_030)
col_collection_1.objects.link(ob_sun)
col_collection_1.objects.link(ob_groupsky)
col_collection_1.objects.link(ob_group_029)
col_collection_1.objects.link(ob_group_028)
col_collection_1.objects.link(ob_group_019)
col_collection_1.objects.link(ob_group_016)
col_collection_1.objects.link(ob_group_015)
col_collection_1.objects.link(ob_group_012)
col_collection_1.objects.link(ob_group_011)
col_collection_1.objects.link(ob_group_010)
col_collection_1.objects.link(ob_group_008)
col_collection_1.objects.link(ob_group_005)
col_collection_1.objects.link(ob_group_003)
col_collection_1.objects.link(ob_group_004)
col_collection_1.objects.link(ob_group_002)
col_collection_1.objects.link(ob_group_001)
col_collection_1.objects.link(ob_group)
col_collection_2.objects.link(ob_gras_fusseliger_008)
col_collection_2.objects.link(ob_gras_fusseliger_007)
col_collection_2.objects.link(ob_gras_fusseliger_006)
col_collection_2.objects.link(ob_gras_fusseliger_005)
col_collection_2.objects.link(ob_gras_fusseliger_004)
col_collection_2.objects.link(ob_gras_fusseliger_003)
col_collection_2.objects.link(ob_gras_fusseliger_002)
col_collection_2.objects.link(ob_grasfertig_002)
col_collection_2.objects.link(ob_group_045)
col_collection_2.objects.link(ob_gras_fusseliger_001)
col_collection_2.objects.link(ob_gras_fusseliger)
col_collection_2.objects.link(ob_group_059)
col_collection_2.objects.link(ob_group_058)
col_collection_2.objects.link(ob_gras)
col_collection_2.objects.link(ob_deckel)
col_collection_2.objects.link(ob_topf)
col_collection_11.objects.link(ob_gras_001)
col_collection_12.objects.link(ob_gras_fusseliger_008)
col_collection_12.objects.link(ob_gras_fusseliger_007)
col_collection_12.objects.link(ob_gras_fusseliger_006)
col_collection_12.objects.link(ob_gras_fusseliger_005)
col_collection_12.objects.link(ob_gras_fusseliger_004)
col_collection_12.objects.link(ob_gras_fusseliger_003)
col_collection_12.objects.link(ob_gras_fusseliger_002)
col_collection_12.objects.link(ob_grasfertig_002)
col_collection_12.objects.link(ob_group_045)
col_collection_12.objects.link(ob_gras_fusseliger_001)
col_collection_12.objects.link(ob_gras_fusseliger)
col_collection_12.objects.link(ob_group_059)
col_collection_12.objects.link(ob_group_058)
col_collection_12.objects.link(ob_gras)
col_collection_12.objects.link(ob_icosphere_003)
col_collection_12.objects.link(ob_icosphere_001)
col_collection_12.objects.link(ob_icosphere)

# ---- scene / render settings (as saved in the file)
scene.frame_start = 44; scene.frame_end = 290; scene.frame_set(189)
scene.render.engine = 'CYCLES'
scene.render.image_settings.color_depth = '16'
scene.render.fps = 30
scene.render.dither_intensity = 0.0
scene.render.line_thickness_mode = 'RELATIVE'
scene.cycles.use_denoising = False
scene.cycles.samples = 80
scene.cycles.sampling_pattern = 'TABULATED_SOBOL'
scene.cycles.light_sampling_threshold = 0.0
scene.cycles.use_adaptive_sampling = False
scene.cycles.use_light_tree = False
scene.cycles.blur_glossy = 0.0
scene.cycles.pixel_filter_type = 'GAUSSIAN'
scene.cycles.sample_clamp_indirect = 0.0
scene.view_settings.view_transform = 'Standard'
bpy.context.view_layer.update()

# ---- added for rendering (the .blend has no active camera): camera
cam_auto = bpy.data.cameras.new('AutoCamera')
cam_auto.lens = 50.0
cam_auto.sensor_width = 36.0
cam_auto.clip_end = 1000.0
ob_auto_camera = bpy.data.objects.new('AutoCamera', cam_auto)
scene.collection.objects.link(ob_auto_camera)
ob_auto_camera.location = (5.29921, -5.74779, 4.18347)
ob_auto_camera.rotation_euler = (1.09748, -7.21219e-08, 0.694738)
scene.camera = ob_auto_camera
bpy.context.view_layer.update()
